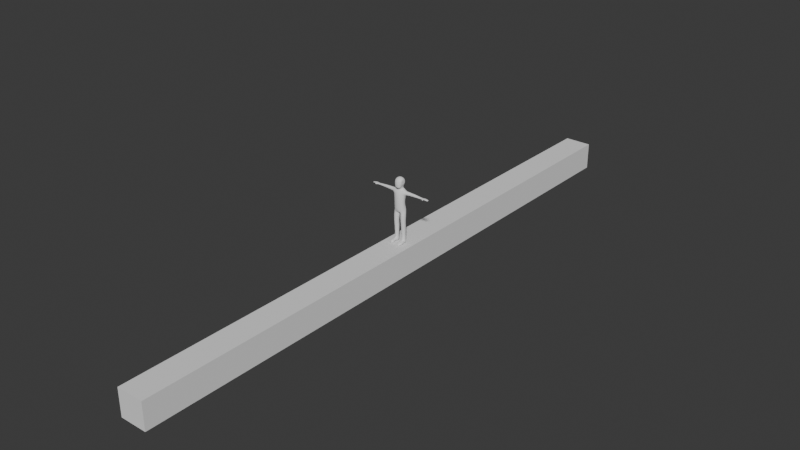 # Source: animated_Character.blend  (saved by Blender 4.1.24; exported with 4.5.12 LTS)
import bpy
from mathutils import Matrix  # noqa: F401  (used for matrix-valued properties, if any)

bpy.ops.wm.read_factory_settings(use_empty=True)
scene = bpy.context.scene
scene.name = 'Scene'

# ---- collections
col_collection = bpy.data.collections.new('Collection'); scene.collection.children.link(col_collection)

# ---- world
world_world = bpy.data.worlds.new('World'); scene.world = world_world
world_world.use_nodes = True; world_world.node_tree.nodes.clear()
_N = world_world.node_tree.nodes; _L = world_world.node_tree.links
n0 = _N.new('ShaderNodeOutputWorld'); n0.name = 'World Output'; n0.location = (300, 300)
n1 = _N.new('ShaderNodeBackground'); n1.name = 'Background'; n1.location = (10, 300)
n1.inputs[0].default_value = (0.05088, 0.05088, 0.05088, 1.0)
_L.new(n1.outputs[0], n0.inputs[0])
n0.is_active_output = True
world_world.color = (0.05088, 0.05088, 0.05088)
world_world.use_sun_shadow = False
world_world.sun_shadow_jitter_overblur = 0.0

# ---- meshes
me_cube = bpy.data.meshes.new('Cube')
me_cube.from_pydata([(-1.0, -1.0, -1.0), (-1.0, -1.0, 1.0), (-1.0, 1.0, -1.0), (-1.0, 1.0, 1.0), (1.0, -1.0, -1.0), (1.0, -1.0, 1.0), (1.0, 1.0, -1.0), (1.0, 1.0, 1.0)], [], [(0, 1, 3, 2), (2, 3, 7, 6), (6, 7, 5, 4), (4, 5, 1, 0), (2, 6, 4, 0), (7, 3, 1, 5)])
_uv = me_cube.uv_layers.new(name='UVMap')
_uv.uv.foreach_set('vector', [0.375, 0.0, 0.625, 0.0, 0.625, 0.25, 0.375, 0.25, 0.375, 0.25, 0.625, 0.25, 0.625, 0.5, 0.375, 0.5, 0.375, 0.5, 0.625, 0.5, 0.625, 0.75, 0.375, 0.75, 0.375, 0.75, 0.625, 0.75, 0.625, 1.0, 0.375, 1.0, 0.125, 0.5, 0.375, 0.5, 0.375, 0.75, 0.125, 0.75, 0.625, 0.5, 0.875, 0.5, 0.875, 0.75, 0.625, 0.75])
me_cube.update()
me_sphere_002 = bpy.data.meshes.new('Sphere.002')
me_sphere_002.from_pydata([(-4.768e-06, 0.2588, 0.7911), (-4.768e-06, 0.5, 0.7911), (-4.768e-06, 0.866, 0.5), (-4.768e-06, 0.9659, 0.2588), (-4.768e-06, 1.0, 0.0), (0.09904, 0.2391, 0.7911), (0.1913, 0.4619, 0.7911), (0.2706, 0.6533, 0.7071), (0.3314, 0.8001, 0.5), (0.3696, 0.8924, 0.2588), (0.3827, 0.9239, 0.0), (-4.768e-06, 4.284e-08, 0.7911), (0.183, 0.183, 0.7911), (0.3536, 0.3536, 0.7911), (0.5, 0.5, 0.7071), (1.006, 0.4059, 0.4843), (0.9318, 0.6068, 0.2525), (0.9046, 0.6803, 0.0), (0.2391, 0.09905, 0.7911), (0.4619, 0.1913, 0.7911), (0.6533, 0.2706, 0.7071), (1.108, 0.1315, 0.5692), (0.2588, 4.284e-08, 0.7911), (0.5, -1.676e-08, 0.7911), (0.7071, -1.676e-08, 0.7071), (1.209, -0.1429, 0.4843), (1.284, -0.3438, 0.2525), (1.311, -0.4173, 0.0), (0.2391, -0.09905, 0.7911), (0.4619, -0.1913, 0.7911), (0.9979, -0.6036, 0.5648), (1.137, -0.7334, 0.5), (1.194, -0.815, 0.2588), (1.214, -0.8429, 0.0), (0.183, -0.183, 0.7911), (0.3535, -0.3536, 0.7911), (0.7631, -0.7185, 0.6433), (0.8281, -0.8706, 0.5), (0.8501, -0.9681, 0.2588), (0.8576, -1.001, 0.0), (0.09904, -0.2391, 0.7911), (0.1913, -0.4619, 0.7911), (0.3168, -0.7332, 0.7071), (0.3431, -0.8899, 0.5), (0.3596, -0.9885, 0.2588), (0.3652, -1.022, 0.0), (-4.768e-06, -0.2588, 0.7911), (-4.768e-06, -0.5, 0.7911), (-4.768e-06, -0.7071, 0.7071), (-4.768e-06, -0.866, 0.5), (-4.768e-06, -0.9659, 0.2588), (-4.768e-06, -1.0, 0.0), (-0.09905, -0.2391, 0.7911), (-0.1913, -0.4619, 0.7911), (-0.2706, -0.6533, 0.7071), (-0.3314, -0.8001, 0.5), (-0.3696, -0.8924, 0.2588), (-0.3827, -0.9239, 0.0), (-0.183, -0.183, 0.7911), (-0.3536, -0.3536, 0.7911), (-0.5, -0.5, 0.7071), (-0.6124, -0.6124, 0.5), (-0.683, -0.683, 0.2588), (-0.7071, -0.7071, 0.0), (-0.2391, -0.09905, 0.7911), (-0.4619, -0.1913, 0.7911), (-0.6533, -0.2706, 0.7071), (-0.8001, -0.3314, 0.5), (-0.8924, -0.3696, 0.2588), (-0.9239, -0.3827, 0.0), (-0.2588, 1.621e-07, 0.7911), (-0.5, 2.813e-07, 0.7911), (-0.7071, 3.409e-07, 0.7071), (-0.866, 3.409e-07, 0.5), (-0.9659, 3.409e-07, 0.2588), (-1.0, 5.793e-07, 0.0), (-0.2391, 0.09905, 0.7911), (-0.4619, 0.1913, 0.7911), (-0.6533, 0.2706, 0.7071), (-0.8001, 0.3314, 0.5), (-0.8924, 0.3696, 0.2588), (-0.9239, 0.3827, 0.0), (-0.183, 0.183, 0.7911), (-0.3536, 0.3536, 0.7911), (-0.5, 0.5, 0.7071), (-0.6124, 0.6124, 0.5), (-0.683, 0.683, 0.2588), (-0.7071, 0.7071, 0.0), (-0.09905, 0.2391, 0.7911), (-0.1913, 0.4619, 0.7911), (-0.2706, 0.6533, 0.7071), (-0.3314, 0.8001, 0.5), (-0.3696, 0.8924, 0.2588), (-0.3827, 0.9239, 0.0), (-3.815e-06, 0.7071, 0.7071), (1.4, 0.4942, 0.5717), (1.367, 0.631, 0.3409), (1.352, 0.7327, 0.0), (1.455, 0.2081, 0.6562), (1.51, -0.078, 0.5717), (1.55, -0.2874, 0.3409), (1.564, -0.3641, 0.0), (1.763, 0.5295, 1.247), (1.626, 0.8186, 0.4819), (1.616, 0.8841, 0.0), (1.592, 0.1161, 1.236), (2.176, -0.4677, 1.273), (3.632, 0.3866, 1.046), (1.764, -0.297, 1.247), (1.806, -0.4417, 0.5212), (1.814, -0.4951, 0.0), (2.588, 0.5306, 1.299), (2.615, 0.832, 0.634), (2.6, 1.008, 0.0), (2.759, 0.1175, 1.309), (4.744, 0.5897, 0.5852), (4.783, 0.3887, 1.037), (2.589, -0.296, 1.299), (2.593, -0.7551, 0.6569), (2.594, -0.8996, 0.0), (2.108, 1.012, 0.0), (2.145, 0.9119, 0.4649), (2.195, -0.7321, 0.0), (2.189, -0.6354, 0.6357), (2.175, 0.7012, 1.273), (1.7, 0.1164, 1.584), (2.121, -0.3045, 1.61), (2.418, -0.1807, 1.628), (1.823, -0.1814, 1.591), (1.823, 0.4146, 1.591), (2.541, 0.1175, 1.636), (2.418, 0.4154, 1.628), (2.12, 0.5384, 1.61), (3.632, 0.6085, 0.5571), (3.632, 0.7626, 0.0), (3.632, -0.05645, 1.195), (5.56, 0.5795, 1.183), (5.514, 0.8192, 0.5989), (3.632, -0.4997, 1.098), (3.632, -0.8379, 0.6313), (3.632, -0.9919, 0.0), (4.714, 0.745, 0.0), (4.861, -0.02009, 1.183), (4.939, -0.4306, 1.094), (5.002, -0.7855, 0.582), (5.03, -0.8939, 0.0), (5.48, 0.9931, 0.0), (5.646, 0.1344, 1.307), (5.743, -0.3756, 1.124), (5.804, -0.709, 0.6083), (5.837, -0.8463, 0.0), (6.154, 0.5446, 1.196), (6.159, 0.8204, 0.6056), (6.441, 0.7674, 0.0), (6.153, 0.1315, 1.365), (6.654, 0.131, 0.1197), (6.685, 0.1315, 0.0), (6.195, -0.3463, 1.127), (6.26, -0.5933, 0.6592), (6.394, -0.657, 0.0), (6.513, -0.2748, 0.3927), (6.63, -0.3064, 0.0), (6.624, 0.5112, 0.0), (6.399, 0.4757, 0.3659), (6.982, 0.5354, 1.194), (6.982, 0.693, 0.7119), (6.982, 0.08303, 1.424), (6.982, -0.01895, 0.102), (6.982, -0.3992, 1.266), (6.982, -0.6289, 0.8139), (6.982, -0.4714, 0.3316), (6.982, 0.4633, 0.2595), (8.643, 0.3556, 1.18), (8.643, 0.4804, 0.798), (8.643, -0.00302, 1.362), (8.643, -0.08386, 0.3145), (8.643, -0.3853, 1.237), (8.643, -0.5673, 0.8788), (8.643, -0.4425, 0.4965), (8.643, 0.2984, 0.4394), (9.327, 0.5091, 1.185), (9.305, 0.6407, 0.7763), (9.39, 0.1312, 1.379), (9.405, 0.04606, 0.2597), (9.458, -0.2716, 1.246), (9.491, -0.4634, 0.8627), (9.468, -0.3318, 0.4542), (9.337, 0.4489, 0.3931), (13.11, 0.509, 1.231), (13.01, 0.6753, 0.8778), (13.11, 0.178, 1.399), (13.11, 0.1034, 0.4315), (13.12, -0.1722, 1.301), (13.12, -0.2275, 0.5838), (13.11, 0.4562, 0.5467), (12.45, 0.4189, 0.5357), (12.43, -0.2067, 0.5677), (12.43, -0.3176, 0.9072), (12.43, -0.156, 1.226), (12.45, 0.09517, 0.4299), (12.45, 0.1636, 1.317), (12.45, 0.5731, 0.8394), (12.45, 0.4674, 1.163), (1.711, 0.1637, 2.143), (2.115, -0.2401, 2.168), (2.4, -0.1214, 2.186), (1.829, -0.1221, 2.15), (1.828, 0.4497, 2.15), (2.518, 0.1647, 2.193), (2.399, 0.4504, 2.186), (2.114, 0.5685, 2.168), (1.768, 0.1638, 2.889), (2.097, -0.1656, 2.91), (2.33, -0.06872, 2.924), (1.864, -0.0693, 2.895), (1.864, 0.3972, 2.895), (2.426, 0.1647, 2.93), (2.329, 0.3978, 2.924), (2.096, 0.4941, 2.909), (1.773, 0.1717, 3.553), (2.102, -0.1578, 3.573), (2.335, -0.06086, 3.588), (1.869, -0.06144, 3.559), (1.869, 0.4051, 3.559), (2.431, 0.1725, 3.594), (2.334, 0.4057, 3.588), (2.101, 0.502, 3.573), (1.97, 0.1483, 5.28), (2.112, -0.1221, 5.289), (2.213, -0.04255, 5.295), (2.011, -0.04303, 5.283), (2.011, 0.3398, 5.283), (2.255, 0.149, 5.298), (2.213, 0.3403, 5.295), (2.112, 0.4194, 5.289), (1.963, 0.09312, 5.563), (2.102, -0.2452, 5.572), (2.199, -0.1457, 5.578), (2.004, -0.1463, 5.566), (2.003, 0.3327, 5.566), (2.24, 0.09396, 5.581), (2.199, 0.3333, 5.578), (2.101, 0.4323, 5.572), (1.945, 0.1611, 5.827), (2.084, -0.1772, 5.835), (2.182, -0.07765, 5.841), (1.986, -0.07825, 5.829), (1.986, 0.4008, 5.829), (2.222, 0.162, 5.844), (2.181, 0.4014, 5.841), (2.084, 0.5003, 5.835), (2.208, 0.1641, 6.861), (1.933, 0.1611, 6.156), (2.048, -0.1838, 6.163), (2.129, -0.08234, 6.168), (1.967, -0.08295, 6.158), (1.966, 0.4054, 6.158), (2.163, 0.162, 6.17), (2.129, 0.4061, 6.168), (2.048, 0.5069, 6.163), (2.071, 0.1613, 6.812), (2.161, -0.0841, 6.771), (2.224, -0.01191, 6.743), (2.097, -0.01234, 6.8), (2.097, 0.3352, 6.8), (2.25, 0.1619, 6.731), (2.224, 0.3356, 6.743), (2.16, 0.4074, 6.771), (2.071, 0.1613, 6.812), (2.161, -0.0841, 6.771), (2.224, -0.01191, 6.743), (2.097, -0.01234, 6.8), (2.097, 0.3352, 6.8), (2.25, 0.1619, 6.731), (2.224, 0.3356, 6.743), (2.16, 0.4074, 6.771), (2.096, -0.3563, 5.677), (2.168, -0.3542, 5.681), (2.024, -0.3584, 5.673), (2.083, -0.2658, 5.848), (2.155, -0.2637, 5.852), (2.011, -0.2679, 5.844), (2.096, -0.5106, 5.906), (2.168, -0.5068, 5.908), (2.024, -0.5145, 5.904), (2.083, -0.3467, 6.009), (2.155, -0.3429, 6.012), (2.011, -0.3505, 6.007), (13.14, -1.525, 1.324), (13.14, -1.708, 0.7693), (12.62, -1.693, 0.985), (12.62, -1.554, 0.5332), (13.14, -1.571, 0.5408), (12.62, -1.51, 1.288), (12.56, -1.081, 0.505), (12.5, -0.647, 0.6553), (13.13, -1.099, 0.5155), (13.12, -0.6667, 0.6686), (13.12, -0.6211, 1.403), (13.13, -1.09, 1.51), (12.5, -0.6052, 1.341), (12.56, -1.074, 1.461), (12.46, -0.7284, 0.906), (12.53, -1.149, 0.9342), (11.66, 0.5912, 0.8257), (11.68, -0.1387, 1.209), (11.69, -0.1888, 0.5579), (11.69, -0.2981, 0.8939), (11.69, 0.1135, 0.4147), (11.66, 0.4855, 1.151), (11.67, 0.4371, 0.5208), (11.68, 0.1819, 1.305), (-4.768e-06, 0.2588, -0.7911), (-4.768e-06, 0.5, -0.7911), (-4.768e-06, 0.866, -0.5), (-4.768e-06, 0.9659, -0.2588), (0.09904, 0.2391, -0.7911), (0.1913, 0.4619, -0.7911), (0.2706, 0.6533, -0.7071), (0.3314, 0.8001, -0.5), (0.3696, 0.8924, -0.2588), (-4.768e-06, 4.284e-08, -0.7911), (0.183, 0.183, -0.7911), (0.3536, 0.3536, -0.7911), (0.5, 0.5, -0.7071), (1.006, 0.4059, -0.4843), (0.9318, 0.6068, -0.2525), (0.2391, 0.09905, -0.7911), (0.4619, 0.1913, -0.7911), (0.6533, 0.2706, -0.7071), (1.108, 0.1315, -0.5692), (0.2588, 4.284e-08, -0.7911), (0.5, -1.676e-08, -0.7911), (0.7071, -1.676e-08, -0.7071), (1.209, -0.1429, -0.4843), (1.284, -0.3438, -0.2525), (0.2391, -0.09905, -0.7911), (0.4619, -0.1913, -0.7911), (0.9979, -0.6036, -0.5648), (1.137, -0.7334, -0.5), (1.194, -0.815, -0.2588), (0.183, -0.183, -0.7911), (0.3535, -0.3536, -0.7911), (0.7631, -0.7185, -0.6433), (0.8281, -0.8706, -0.5), (0.8501, -0.9681, -0.2588), (0.09904, -0.2391, -0.7911), (0.1913, -0.4619, -0.7911), (0.3168, -0.7332, -0.7071), (0.3431, -0.8899, -0.5), (0.3596, -0.9885, -0.2588), (-4.768e-06, -0.2588, -0.7911), (-4.768e-06, -0.5, -0.7911), (-4.768e-06, -0.7071, -0.7071), (-4.768e-06, -0.866, -0.5), (-4.768e-06, -0.9659, -0.2588), (-0.09905, -0.2391, -0.7911), (-0.1913, -0.4619, -0.7911), (-0.2706, -0.6533, -0.7071), (-0.3314, -0.8001, -0.5), (-0.3696, -0.8924, -0.2588), (-0.183, -0.183, -0.7911), (-0.3536, -0.3536, -0.7911), (-0.5, -0.5, -0.7071), (-0.6124, -0.6124, -0.5), (-0.683, -0.683, -0.2588), (-0.2391, -0.09905, -0.7911), (-0.4619, -0.1913, -0.7911), (-0.6533, -0.2706, -0.7071), (-0.8001, -0.3314, -0.5), (-0.8924, -0.3696, -0.2588), (-0.2588, 1.621e-07, -0.7911), (-0.5, 2.813e-07, -0.7911), (-0.7071, 3.409e-07, -0.7071), (-0.866, 3.409e-07, -0.5), (-0.9659, 3.409e-07, -0.2588), (-0.2391, 0.09905, -0.7911), (-0.4619, 0.1913, -0.7911), (-0.6533, 0.2706, -0.7071), (-0.8001, 0.3314, -0.5), (-0.8924, 0.3696, -0.2588), (-0.183, 0.183, -0.7911), (-0.3536, 0.3536, -0.7911), (-0.5, 0.5, -0.7071), (-0.6124, 0.6124, -0.5), (-0.683, 0.683, -0.2588), (-0.09905, 0.2391, -0.7911), (-0.1913, 0.4619, -0.7911), (-0.2706, 0.6533, -0.7071), (-0.3314, 0.8001, -0.5), (-0.3696, 0.8924, -0.2588), (-3.815e-06, 0.7071, -0.7071), (1.4, 0.4942, -0.5717), (1.367, 0.631, -0.3409), (1.455, 0.2081, -0.6562), (1.51, -0.078, -0.5717), (1.55, -0.2874, -0.3409), (1.763, 0.5295, -1.247), (1.626, 0.8186, -0.4819), (1.592, 0.1161, -1.236), (2.176, -0.4677, -1.273), (3.632, 0.3866, -1.046), (1.764, -0.297, -1.247), (1.806, -0.4417, -0.5212), (2.588, 0.5306, -1.299), (2.615, 0.832, -0.634), (2.759, 0.1175, -1.309), (4.744, 0.5897, -0.5852), (4.783, 0.3887, -1.037), (2.589, -0.296, -1.299), (2.593, -0.7551, -0.6569), (2.145, 0.9119, -0.4649), (2.189, -0.6354, -0.6357), (2.175, 0.7012, -1.273), (1.7, 0.1164, -1.584), (2.121, -0.3045, -1.61), (2.418, -0.1807, -1.628), (1.823, -0.1814, -1.591), (1.823, 0.4146, -1.591), (2.541, 0.1175, -1.636), (2.418, 0.4154, -1.628), (2.12, 0.5384, -1.61), (3.632, 0.6085, -0.5571), (3.632, -0.05645, -1.195), (5.56, 0.5795, -1.183), (5.514, 0.8192, -0.5989), (3.632, -0.4997, -1.098), (3.632, -0.8379, -0.6313), (4.861, -0.02009, -1.183), (4.939, -0.4306, -1.094), (5.002, -0.7855, -0.582), (5.646, 0.1344, -1.307), (5.743, -0.3756, -1.124), (5.804, -0.709, -0.6083), (6.154, 0.5446, -1.196), (6.159, 0.8204, -0.6056), (6.153, 0.1315, -1.365), (6.654, 0.131, -0.1197), (6.195, -0.3463, -1.127), (6.26, -0.5933, -0.6592), (6.513, -0.2748, -0.3927), (6.399, 0.4757, -0.3659), (6.982, 0.5354, -1.194), (6.982, 0.693, -0.7119), (6.982, 0.08303, -1.424), (6.982, -0.01895, -0.102), (6.982, -0.3992, -1.266), (6.982, -0.6289, -0.8139), (6.982, -0.4714, -0.3316), (6.982, 0.4633, -0.2595), (8.643, 0.3556, -1.18), (8.643, 0.4804, -0.798), (8.643, -0.00302, -1.362), (8.643, -0.08386, -0.3145), (8.643, -0.3853, -1.237), (8.643, -0.5673, -0.8788), (8.643, -0.4425, -0.4965), (8.643, 0.2984, -0.4394), (9.327, 0.5091, -1.185), (9.305, 0.6407, -0.7763), (9.39, 0.1312, -1.379), (9.405, 0.04606, -0.2597), (9.458, -0.2716, -1.246), (9.491, -0.4634, -0.8627), (9.468, -0.3318, -0.4542), (9.337, 0.4489, -0.3931), (13.11, 0.509, -1.231), (13.01, 0.6753, -0.8778), (13.11, 0.178, -1.399), (13.11, 0.1034, -0.4315), (13.12, -0.1722, -1.301), (13.12, -0.2275, -0.5838), (13.11, 0.4562, -0.5467), (12.45, 0.4189, -0.5357), (12.43, -0.2067, -0.5677), (12.43, -0.3176, -0.9072), (12.43, -0.156, -1.226), (12.45, 0.09517, -0.4299), (12.45, 0.1636, -1.317), (12.45, 0.5731, -0.8394), (12.45, 0.4674, -1.163), (1.711, 0.1637, -2.143), (2.115, -0.2401, -2.168), (2.4, -0.1214, -2.186), (1.829, -0.1221, -2.15), (1.828, 0.4497, -2.15), (2.518, 0.1647, -2.193), (2.399, 0.4504, -2.186), (2.114, 0.5685, -2.168), (1.768, 0.1638, -2.889), (2.097, -0.1656, -2.91), (2.33, -0.06872, -2.924), (1.864, -0.0693, -2.895), (1.864, 0.3972, -2.895), (2.426, 0.1647, -2.93), (2.329, 0.3978, -2.924), (2.096, 0.4941, -2.909), (1.773, 0.1717, -3.553), (2.102, -0.1578, -3.573), (2.335, -0.06086, -3.588), (1.869, -0.06144, -3.559), (1.869, 0.4051, -3.559), (2.431, 0.1725, -3.594), (2.334, 0.4057, -3.588), (2.101, 0.502, -3.573), (1.97, 0.1483, -5.28), (2.112, -0.1221, -5.289), (2.213, -0.04255, -5.295), (2.011, -0.04303, -5.283), (2.011, 0.3398, -5.283), (2.255, 0.149, -5.298), (2.213, 0.3403, -5.295), (2.112, 0.4194, -5.289), (1.963, 0.09312, -5.563), (2.102, -0.2452, -5.572), (2.199, -0.1457, -5.578), (2.004, -0.1463, -5.566), (2.003, 0.3327, -5.566), (2.24, 0.09396, -5.581), (2.199, 0.3333, -5.578), (2.101, 0.4323, -5.572), (1.945, 0.1611, -5.827), (2.084, -0.1772, -5.835), (2.182, -0.07765, -5.841), (1.986, -0.07825, -5.829), (1.986, 0.4008, -5.829), (2.222, 0.162, -5.844), (2.181, 0.4014, -5.841), (2.084, 0.5003, -5.835), (2.208, 0.1641, -6.861), (1.933, 0.1611, -6.156), (2.048, -0.1838, -6.163), (2.129, -0.08234, -6.168), (1.967, -0.08295, -6.158), (1.966, 0.4054, -6.158), (2.163, 0.162, -6.17), (2.129, 0.4061, -6.168), (2.048, 0.5069, -6.163), (2.071, 0.1613, -6.812), (2.161, -0.0841, -6.771), (2.224, -0.01191, -6.743), (2.097, -0.01234, -6.8), (2.097, 0.3352, -6.8), (2.25, 0.1619, -6.731), (2.224, 0.3356, -6.743), (2.16, 0.4074, -6.771), (2.071, 0.1613, -6.812), (2.161, -0.0841, -6.771), (2.224, -0.01191, -6.743), (2.097, -0.01234, -6.8), (2.097, 0.3352, -6.8), (2.25, 0.1619, -6.731), (2.224, 0.3356, -6.743), (2.16, 0.4074, -6.771), (2.096, -0.3563, -5.677), (2.168, -0.3542, -5.681), (2.024, -0.3584, -5.673), (2.083, -0.2658, -5.848), (2.155, -0.2637, -5.852), (2.011, -0.2679, -5.844), (2.096, -0.5106, -5.906), (2.168, -0.5068, -5.908), (2.024, -0.5145, -5.904), (2.083, -0.3467, -6.009), (2.155, -0.3429, -6.012), (2.011, -0.3505, -6.007), (13.14, -1.525, -1.324), (13.14, -1.708, -0.7693), (12.62, -1.693, -0.985), (12.62, -1.554, -0.5332), (13.14, -1.571, -0.5408), (12.62, -1.51, -1.288), (12.56, -1.081, -0.505), (12.5, -0.647, -0.6553), (13.13, -1.099, -0.5155), (13.12, -0.6667, -0.6686), (13.12, -0.6211, -1.403), (13.13, -1.09, -1.51), (12.5, -0.6052, -1.341), (12.56, -1.074, -1.461), (12.46, -0.7284, -0.906), (12.53, -1.149, -0.9342), (11.66, 0.5912, -0.8257), (11.68, -0.1387, -1.209), (11.69, -0.1888, -0.5579), (11.69, -0.2981, -0.8939), (11.69, 0.1135, -0.4147), (11.66, 0.4855, -1.151), (11.67, 0.4371, -0.5208), (11.68, 0.1819, -1.305)], [], [(3, 2, 8, 9), (1, 0, 5, 6), (4, 3, 9, 10), (94, 1, 6, 7), (2, 94, 7, 8), (0, 11, 5), (8, 7, 14, 15), (5, 11, 12), (9, 8, 15, 16), (6, 5, 12, 13), (10, 9, 16, 17), (7, 6, 13, 14), (13, 12, 18, 19), (21, 25, 99, 98), (14, 13, 19, 20), (15, 14, 20, 21), (12, 11, 18), (17, 16, 96, 97), (18, 11, 22), (26, 27, 101, 100), (19, 18, 22, 23), (15, 21, 98, 95), (20, 19, 23, 24), (21, 20, 24, 25), (24, 23, 29, 30), (25, 24, 30, 31), (22, 11, 28), (26, 25, 31, 32), (23, 22, 28, 29), (27, 26, 32, 33), (29, 28, 34, 35), (33, 32, 38, 39), (30, 29, 35, 36), (31, 30, 36, 37), (28, 11, 34), (32, 31, 37, 38), (37, 36, 42, 43), (34, 11, 40), (38, 37, 43, 44), (35, 34, 40, 41), (39, 38, 44, 45), (36, 35, 41, 42), (42, 41, 47, 48), (43, 42, 48, 49), (40, 11, 46), (44, 43, 49, 50), (41, 40, 46, 47), (45, 44, 50, 51), (50, 49, 55, 56), (47, 46, 52, 53), (51, 50, 56, 57), (48, 47, 53, 54), (49, 48, 54, 55), (46, 11, 52), (55, 54, 60, 61), (52, 11, 58), (56, 55, 61, 62), (53, 52, 58, 59), (57, 56, 62, 63), (54, 53, 59, 60), (63, 62, 68, 69), (60, 59, 65, 66), (61, 60, 66, 67), (58, 11, 64), (62, 61, 67, 68), (59, 58, 64, 65), (68, 67, 73, 74), (65, 64, 70, 71), (69, 68, 74, 75), (66, 65, 71, 72), (67, 66, 72, 73), (64, 11, 70), (73, 72, 78, 79), (70, 11, 76), (74, 73, 79, 80), (71, 70, 76, 77), (75, 74, 80, 81), (72, 71, 77, 78), (81, 80, 86, 87), (78, 77, 83, 84), (79, 78, 84, 85), (76, 11, 82), (80, 79, 85, 86), (77, 76, 82, 83), (86, 85, 91, 92), (83, 82, 88, 89), (87, 86, 92, 93), (84, 83, 89, 90), (85, 84, 90, 91), (82, 11, 88), (91, 90, 94, 2), (88, 11, 0), (92, 91, 2, 3), (89, 88, 0, 1), (93, 92, 3, 4), (90, 89, 1, 94), (100, 101, 110, 109), (98, 99, 108, 105), (97, 96, 103, 104), (99, 100, 109, 108), (25, 26, 100, 99), (16, 15, 95, 96), (102, 105, 125, 129), (123, 122, 119, 118), (124, 102, 129, 132), (120, 121, 112, 113), (95, 98, 105, 102), (96, 95, 102, 103), (98, 95, 96, 97, 101, 100, 99), (114, 117, 138, 135), (113, 112, 133, 134), (117, 118, 139, 138), (112, 111, 107, 133), (121, 124, 111, 112), (106, 123, 118, 117), (108, 109, 123, 106), (103, 102, 124, 121), (104, 103, 121, 120), (105, 108, 128, 125), (109, 110, 122, 123), (106, 117, 127, 126), (127, 130, 208, 205), (131, 132, 210, 209), (128, 126, 204, 206), (125, 128, 206, 203), (117, 114, 130, 127), (108, 106, 126, 128), (111, 124, 132, 131), (114, 111, 131, 130), (135, 138, 143, 142), (134, 133, 115, 141), (138, 139, 144, 143), (133, 107, 116, 115), (118, 119, 140, 139), (111, 114, 135, 107), (144, 145, 150, 149), (142, 143, 148, 147), (141, 115, 137, 146), (143, 144, 149, 148), (139, 140, 145, 144), (107, 135, 142, 116), (137, 136, 151, 152), (148, 149, 158, 157), (136, 147, 154, 151), (149, 150, 159, 158), (116, 142, 147, 136), (115, 116, 136, 137), (162, 163, 155, 156), (153, 152, 163, 162), (156, 155, 160, 161), (161, 160, 158, 159), (146, 137, 152, 153), (147, 148, 157, 154), (151, 154, 166, 164), (158, 160, 170, 169), (152, 151, 164, 165), (160, 155, 167, 170), (157, 158, 169, 168), (163, 152, 165, 171), (155, 163, 171, 167), (154, 157, 168, 166), (170, 167, 175, 178), (164, 166, 174, 172), (169, 170, 178, 177), (166, 168, 176, 174), (168, 169, 177, 176), (167, 171, 179, 175), (165, 164, 172, 173), (171, 165, 173, 179), (173, 172, 180, 181), (179, 173, 181, 187), (178, 175, 183, 186), (172, 174, 182, 180), (177, 178, 186, 185), (174, 176, 184, 182), (176, 177, 185, 184), (175, 179, 187, 183), (201, 202, 188, 189), (196, 199, 191, 193), (195, 201, 189, 194), (202, 200, 190, 188), (299, 301, 293, 288), (294, 296, 292, 291), (199, 195, 194, 191), (200, 198, 192, 190), (304, 309, 202, 201), (305, 307, 197, 198), (310, 304, 201, 195), (307, 306, 196, 197), (306, 308, 199, 196), (311, 305, 198, 200), (308, 310, 195, 199), (309, 311, 200, 202), (209, 210, 218, 217), (206, 204, 212, 214), (203, 206, 214, 211), (208, 209, 217, 216), (129, 125, 203, 207), (126, 127, 205, 204), (132, 129, 207, 210), (130, 131, 209, 208), (211, 214, 222, 219), (216, 217, 225, 224), (218, 215, 223, 226), (212, 213, 221, 220), (205, 208, 216, 213), (207, 203, 211, 215), (204, 205, 213, 212), (210, 207, 215, 218), (226, 223, 231, 234), (220, 221, 229, 228), (223, 219, 227, 231), (221, 224, 232, 229), (214, 212, 220, 222), (217, 218, 226, 225), (213, 216, 224, 221), (215, 211, 219, 223), (231, 227, 235, 239), (229, 232, 240, 237), (233, 234, 242, 241), (230, 228, 236, 238), (224, 225, 233, 232), (219, 222, 230, 227), (222, 220, 228, 230), (225, 226, 234, 233), (246, 238, 278, 281), (235, 238, 246, 243), (240, 241, 249, 248), (242, 239, 247, 250), (228, 229, 237, 236), (234, 231, 239, 242), (232, 233, 241, 240), (227, 230, 238, 235), (246, 244, 253, 255), (243, 246, 255, 252), (248, 249, 258, 257), (250, 247, 256, 259), (241, 242, 250, 249), (237, 240, 248, 245), (239, 235, 243, 247), (236, 237, 277, 276), (257, 258, 266, 265), (259, 256, 264, 267), (253, 254, 262, 261), (256, 252, 260, 264), (249, 250, 259, 258), (245, 248, 257, 254), (247, 243, 252, 256), (244, 245, 254, 253), (252, 255, 263, 260), (255, 253, 261, 263), (258, 259, 267, 266), (254, 257, 265, 262), (275, 251, 273, 274), (251, 269, 270, 273), (268, 271, 269, 251), (272, 268, 251, 275), (281, 278, 284, 287), (277, 280, 286, 283), (245, 244, 279, 280), (238, 236, 276, 278), (237, 245, 280, 277), (244, 246, 281, 279), (284, 282, 285, 287), (282, 283, 286, 285), (280, 279, 285, 286), (276, 277, 283, 282), (279, 281, 287, 285), (278, 276, 282, 284), (189, 188, 194), (190, 191, 194, 188), (190, 192, 193, 191), (296, 299, 288, 292), (290, 291, 292, 289), (293, 290, 289, 288), (289, 292, 288), (301, 303, 290, 293), (303, 294, 291, 290), (200, 195, 201, 202), (197, 196, 295, 302), (302, 295, 294, 303), (198, 197, 302, 300), (300, 302, 303, 301), (193, 192, 298, 297), (297, 298, 299, 296), (196, 193, 297, 295), (295, 297, 296, 294), (192, 198, 300, 298), (298, 300, 301, 299), (180, 182, 311, 309), (183, 187, 310, 308), (182, 184, 305, 311), (186, 183, 308, 306), (185, 186, 306, 307), (187, 181, 304, 310), (184, 185, 307, 305), (181, 180, 309, 304), (315, 320, 319, 314), (313, 317, 316, 312), (4, 10, 320, 315), (391, 318, 317, 313), (314, 319, 318, 391), (312, 316, 321), (319, 325, 324, 318), (316, 322, 321), (320, 326, 325, 319), (317, 323, 322, 316), (10, 17, 326, 320), (318, 324, 323, 317), (323, 328, 327, 322), (330, 394, 395, 334), (324, 329, 328, 323), (325, 330, 329, 324), (322, 327, 321), (17, 97, 393, 326), (327, 331, 321), (335, 396, 101, 27), (328, 332, 331, 327), (325, 392, 394, 330), (329, 333, 332, 328), (330, 334, 333, 329), (333, 338, 337, 332), (334, 339, 338, 333), (331, 336, 321), (335, 340, 339, 334), (332, 337, 336, 331), (27, 33, 340, 335), (337, 342, 341, 336), (33, 39, 345, 340), (338, 343, 342, 337), (339, 344, 343, 338), (336, 341, 321), (340, 345, 344, 339), (344, 349, 348, 343), (341, 346, 321), (345, 350, 349, 344), (342, 347, 346, 341), (39, 45, 350, 345), (343, 348, 347, 342), (348, 353, 352, 347), (349, 354, 353, 348), (346, 351, 321), (350, 355, 354, 349), (347, 352, 351, 346), (45, 51, 355, 350), (355, 360, 359, 354), (352, 357, 356, 351), (51, 57, 360, 355), (353, 358, 357, 352), (354, 359, 358, 353), (351, 356, 321), (359, 364, 363, 358), (356, 361, 321), (360, 365, 364, 359), (357, 362, 361, 356), (57, 63, 365, 360), (358, 363, 362, 357), (63, 69, 370, 365), (363, 368, 367, 362), (364, 369, 368, 363), (361, 366, 321), (365, 370, 369, 364), (362, 367, 366, 361), (370, 375, 374, 369), (367, 372, 371, 366), (69, 75, 375, 370), (368, 373, 372, 367), (369, 374, 373, 368), (366, 371, 321), (374, 379, 378, 373), (371, 376, 321), (375, 380, 379, 374), (372, 377, 376, 371), (75, 81, 380, 375), (373, 378, 377, 372), (81, 87, 385, 380), (378, 383, 382, 377), (379, 384, 383, 378), (376, 381, 321), (380, 385, 384, 379), (377, 382, 381, 376), (385, 390, 389, 384), (382, 387, 386, 381), (87, 93, 390, 385), (383, 388, 387, 382), (384, 389, 388, 383), (381, 386, 321), (389, 314, 391, 388), (386, 312, 321), (390, 315, 314, 389), (387, 313, 312, 386), (93, 4, 315, 390), (388, 391, 313, 387), (396, 403, 110, 101), (394, 399, 402, 395), (97, 104, 398, 393), (395, 402, 403, 396), (334, 395, 396, 335), (326, 393, 392, 325), (397, 418, 414, 399), (412, 410, 119, 122), (413, 421, 418, 397), (120, 113, 405, 411), (392, 397, 399, 394), (393, 398, 397, 392), (394, 395, 396, 101, 97, 393, 392), (406, 423, 426, 409), (113, 134, 422, 405), (409, 426, 427, 410), (405, 422, 401, 404), (411, 405, 404, 413), (400, 409, 410, 412), (402, 400, 412, 403), (398, 411, 413, 397), (104, 120, 411, 398), (399, 414, 417, 402), (403, 412, 122, 110), (400, 415, 416, 409), (416, 483, 486, 419), (420, 487, 488, 421), (417, 484, 482, 415), (414, 481, 484, 417), (409, 416, 419, 406), (402, 417, 415, 400), (404, 420, 421, 413), (406, 419, 420, 404), (423, 428, 429, 426), (134, 141, 407, 422), (426, 429, 430, 427), (422, 407, 408, 401), (410, 427, 140, 119), (404, 401, 423, 406), (430, 433, 150, 145), (428, 431, 432, 429), (141, 146, 425, 407), (429, 432, 433, 430), (427, 430, 145, 140), (401, 408, 428, 423), (425, 435, 434, 424), (432, 438, 439, 433), (424, 434, 436, 431), (433, 439, 159, 150), (408, 424, 431, 428), (407, 425, 424, 408), (162, 156, 437, 441), (153, 162, 441, 435), (156, 161, 440, 437), (161, 159, 439, 440), (146, 153, 435, 425), (431, 436, 438, 432), (434, 442, 444, 436), (439, 447, 448, 440), (435, 443, 442, 434), (440, 448, 445, 437), (438, 446, 447, 439), (441, 449, 443, 435), (437, 445, 449, 441), (436, 444, 446, 438), (448, 456, 453, 445), (442, 450, 452, 444), (447, 455, 456, 448), (444, 452, 454, 446), (446, 454, 455, 447), (445, 453, 457, 449), (443, 451, 450, 442), (449, 457, 451, 443), (451, 459, 458, 450), (457, 465, 459, 451), (456, 464, 461, 453), (450, 458, 460, 452), (455, 463, 464, 456), (452, 460, 462, 454), (454, 462, 463, 455), (453, 461, 465, 457), (479, 467, 466, 480), (474, 471, 469, 477), (473, 472, 467, 479), (480, 466, 468, 478), (577, 566, 571, 579), (572, 569, 570, 574), (477, 469, 472, 473), (478, 468, 470, 476), (582, 479, 480, 587), (583, 476, 475, 585), (588, 473, 479, 582), (585, 475, 474, 584), (584, 474, 477, 586), (589, 478, 476, 583), (586, 477, 473, 588), (587, 480, 478, 589), (487, 495, 496, 488), (484, 492, 490, 482), (481, 489, 492, 484), (486, 494, 495, 487), (418, 485, 481, 414), (415, 482, 483, 416), (421, 488, 485, 418), (419, 486, 487, 420), (489, 497, 500, 492), (494, 502, 503, 495), (496, 504, 501, 493), (490, 498, 499, 491), (483, 491, 494, 486), (485, 493, 489, 481), (482, 490, 491, 483), (488, 496, 493, 485), (504, 512, 509, 501), (498, 506, 507, 499), (501, 509, 505, 497), (499, 507, 510, 502), (492, 500, 498, 490), (495, 503, 504, 496), (491, 499, 502, 494), (493, 501, 497, 489), (509, 517, 513, 505), (507, 515, 518, 510), (511, 519, 520, 512), (508, 516, 514, 506), (502, 510, 511, 503), (497, 505, 508, 500), (500, 508, 506, 498), (503, 511, 512, 504), (524, 559, 556, 516), (513, 521, 524, 516), (518, 526, 527, 519), (520, 528, 525, 517), (506, 514, 515, 507), (512, 520, 517, 509), (510, 518, 519, 511), (505, 513, 516, 508), (524, 533, 531, 522), (521, 530, 533, 524), (526, 535, 536, 527), (528, 537, 534, 525), (519, 527, 528, 520), (515, 523, 526, 518), (517, 525, 521, 513), (514, 554, 555, 515), (535, 543, 544, 536), (537, 545, 542, 534), (531, 539, 540, 532), (534, 542, 538, 530), (527, 536, 537, 528), (523, 532, 535, 526), (525, 534, 530, 521), (522, 531, 532, 523), (530, 538, 541, 533), (533, 541, 539, 531), (536, 544, 545, 537), (532, 540, 543, 535), (553, 552, 551, 529), (529, 551, 548, 547), (546, 529, 547, 549), (550, 553, 529, 546), (559, 565, 562, 556), (555, 561, 564, 558), (523, 558, 557, 522), (516, 556, 554, 514), (515, 555, 558, 523), (522, 557, 559, 524), (562, 565, 563, 560), (560, 563, 564, 561), (558, 564, 563, 557), (554, 560, 561, 555), (557, 563, 565, 559), (556, 562, 560, 554), (467, 472, 466), (468, 466, 472, 469), (468, 469, 471, 470), (574, 570, 566, 577), (568, 567, 570, 569), (571, 566, 567, 568), (567, 566, 570), (579, 571, 568, 581), (581, 568, 569, 572), (478, 480, 479, 473), (475, 580, 573, 474), (580, 581, 572, 573), (476, 578, 580, 475), (578, 579, 581, 580), (471, 575, 576, 470), (575, 574, 577, 576), (474, 573, 575, 471), (573, 572, 574, 575), (470, 576, 578, 476), (576, 577, 579, 578), (458, 587, 589, 460), (461, 586, 588, 465), (460, 589, 583, 462), (464, 584, 586, 461), (463, 585, 584, 464), (465, 588, 582, 459), (462, 583, 585, 463), (459, 582, 587, 458)])
me_sphere_002.polygons.foreach_set('use_smooth', [1, 1, 1, 1, 1, 1, 1, 1, 1, 1, 1, 1, 1, 1, 1, 1, 1, 1, 1, 1, 1, 1, 1, 1, 1, 1, 1, 1, 1, 1, 1, 1, 1, 1, 1, 1, 1, 1, 1, 1, 1, 1, 1, 1, 1, 1, 1, 1, 1, 1, 1, 1, 1, 1, 1, 1, 1, 1, 1, 1, 1, 1, 1, 1, 1, 1, 1, 1, 1, 1, 1, 1, 1, 1, 1, 1, 1, 1, 1, 1, 1, 1, 1, 1, 1, 1, 1, 1, 1, 1, 1, 1, 1, 1, 1, 1, 1, 1, 1, 1, 1, 1, 1, 1, 1, 1, 1, 1, 1, 1, 1, 1, 1, 1, 1, 1, 1, 1, 1, 1, 1, 1, 1, 1, 1, 1, 1, 1, 1, 1, 1, 1, 1, 1, 1, 1, 1, 1, 1, 1, 1, 1, 1, 1, 1, 1, 1, 1, 1, 1, 1, 1, 1, 1, 1, 1, 1, 1, 1, 1, 1, 1, 1, 1, 1, 1, 1, 1, 1, 1, 1, 1, 1, 1, 1, 1, 1, 1, 1, 1, 1, 1, 1, 1, 1, 1, 1, 1, 1, 1, 1, 1, 1, 1, 1, 1, 1, 1, 1, 1, 1, 1, 1, 1, 1, 1, 1, 1, 1, 1, 1, 1, 1, 1, 1, 1, 1, 1, 1, 1, 1, 1, 1, 1, 1, 1, 1, 1, 1, 1, 1, 1, 1, 1, 1, 1, 1, 1, 1, 1, 1, 1, 1, 1, 1, 1, 1, 1, 1, 1, 1, 1, 1, 1, 1, 1, 1, 1, 1, 1, 1, 1, 1, 1, 1, 1, 1, 1, 1, 1, 1, 1, 1, 1, 1, 1, 1, 1, 0, 1, 1, 1, 1, 1, 1, 1, 1, 1, 1, 1, 1, 1, 1, 1, 1, 1, 1, 1, 1, 1, 1, 1, 1, 1, 1, 1, 1, 1, 1, 1, 1, 1, 1, 1, 1, 1, 1, 1, 1, 1, 1, 1, 1, 1, 1, 1, 1, 1, 1, 1, 1, 1, 1, 1, 1, 1, 1, 1, 1, 1, 1, 1, 1, 1, 1, 1, 1, 1, 1, 1, 1, 1, 1, 1, 1, 1, 1, 1, 1, 1, 1, 1, 1, 1, 1, 1, 1, 1, 1, 1, 1, 1, 1, 1, 1, 1, 1, 1, 1, 1, 1, 1, 1, 1, 1, 1, 1, 1, 1, 1, 1, 1, 1, 1, 1, 1, 1, 1, 1, 1, 1, 1, 1, 1, 1, 1, 1, 1, 1, 1, 1, 1, 1, 1, 1, 1, 1, 1, 1, 1, 1, 1, 1, 1, 1, 1, 1, 1, 1, 1, 1, 1, 1, 1, 1, 1, 1, 1, 1, 1, 1, 1, 1, 1, 1, 1, 1, 1, 1, 1, 1, 1, 1, 1, 1, 1, 1, 1, 1, 1, 1, 1, 1, 1, 1, 1, 1, 1, 1, 1, 1, 1, 1, 1, 1, 1, 1, 1, 1, 1, 1, 1, 1, 1, 1, 1, 1, 1, 1, 1, 1, 1, 1, 1, 1, 1, 1, 1, 1, 1, 1, 1, 1, 1, 1, 1, 1, 1, 1, 1, 1, 1, 1, 1, 1, 1, 1, 1, 1, 1, 1, 1, 1, 1, 1, 1, 1, 1, 1, 1, 1, 1, 1, 1, 1, 1, 1, 1, 1, 1, 1, 1, 1, 1, 1, 1, 1, 1, 1, 1, 1, 1, 1, 1, 1, 1, 1, 1, 1, 1, 1, 1, 1, 1, 1, 1, 1, 1, 1, 1, 1, 1, 1, 1, 1, 0, 1, 1, 1, 1, 1, 1, 1, 1, 1, 1, 1, 1, 1, 1, 1, 1, 1, 1])
_uv = me_sphere_002.uv_layers.new(name='UVMap')
_uv.uv.foreach_set('vector', [0.75, 0.5833, 0.75, 0.6667, 0.6875, 0.6667, 0.6875, 0.5833, 0.75, 0.8333, 0.75, 0.9167, 0.6875, 0.9167, 0.6875, 0.8333, 0.75, 0.5, 0.75, 0.5833, 0.6875, 0.5833, 0.6875, 0.5, 0.75, 0.75, 0.75, 0.8333, 0.6875, 0.8333, 0.6875, 0.75, 0.75, 0.6667, 0.75, 0.75, 0.6875, 0.75, 0.6875, 0.6667, 0.75, 0.9167, 0.7188, 1.0, 0.6875, 0.9167, 0.6875, 0.6667, 0.6875, 0.75, 0.625, 0.75, 0.625, 0.6667, 0.6875, 0.9167, 0.6562, 1.0, 0.625, 0.9167, 0.6875, 0.5833, 0.6875, 0.6667, 0.625, 0.6667, 0.625, 0.5833, 0.6875, 0.8333, 0.6875, 0.9167, 0.625, 0.9167, 0.625, 0.8333, 0.6875, 0.5, 0.6875, 0.5833, 0.625, 0.5833, 0.625, 0.5, 0.6875, 0.75, 0.6875, 0.8333, 0.625, 0.8333, 0.625, 0.75, 0.625, 0.8333, 0.625, 0.9167, 0.5625, 0.9167, 0.5625, 0.8333, 0.5625, 0.6667, 0.5, 0.6667, 0.5, 0.6667, 0.5625, 0.6667, 0.625, 0.75, 0.625, 0.8333, 0.5625, 0.8333, 0.5625, 0.75, 0.625, 0.6667, 0.625, 0.75, 0.5625, 0.75, 0.5625, 0.6667, 0.625, 0.9167, 0.5938, 1.0, 0.5625, 0.9167, 0.625, 0.5, 0.625, 0.5833, 0.625, 0.5833, 0.625, 0.5, 0.5625, 0.9167, 0.5312, 1.0, 0.5, 0.9167, 0.5, 0.5833, 0.5, 0.5, 0.5, 0.5, 0.5, 0.5833, 0.5625, 0.8333, 0.5625, 0.9167, 0.5, 0.9167, 0.5, 0.8333, 0.625, 0.6667, 0.5625, 0.6667, 0.5625, 0.6667, 0.625, 0.6667, 0.5625, 0.75, 0.5625, 0.8333, 0.5, 0.8333, 0.5, 0.75, 0.5625, 0.6667, 0.5625, 0.75, 0.5, 0.75, 0.5, 0.6667, 0.5, 0.75, 0.5, 0.8333, 0.4375, 0.8333, 0.4375, 0.75, 0.5, 0.6667, 0.5, 0.75, 0.4375, 0.75, 0.4375, 0.6667, 0.5, 0.9167, 0.4687, 1.0, 0.4375, 0.9167, 0.5, 0.5833, 0.5, 0.6667, 0.4375, 0.6667, 0.4375, 0.5833, 0.5, 0.8333, 0.5, 0.9167, 0.4375, 0.9167, 0.4375, 0.8333, 0.5, 0.5, 0.5, 0.5833, 0.4375, 0.5833, 0.4375, 0.5, 0.4375, 0.8333, 0.4375, 0.9167, 0.375, 0.9167, 0.375, 0.8333, 0.4375, 0.5, 0.4375, 0.5833, 0.375, 0.5833, 0.375, 0.5, 0.4375, 0.75, 0.4375, 0.8333, 0.375, 0.8333, 0.3648, 0.75, 0.4375, 0.6667, 0.4375, 0.75, 0.3648, 0.75, 0.375, 0.6667, 0.4375, 0.9167, 0.4062, 1.0, 0.375, 0.9167, 0.4375, 0.5833, 0.4375, 0.6667, 0.375, 0.6667, 0.375, 0.5833, 0.375, 0.6667, 0.3648, 0.75, 0.3125, 0.75, 0.3125, 0.6667, 0.375, 0.9167, 0.3437, 1.0, 0.3125, 0.9167, 0.375, 0.5833, 0.375, 0.6667, 0.3125, 0.6667, 0.3125, 0.5833, 0.375, 0.8333, 0.375, 0.9167, 0.3125, 0.9167, 0.3125, 0.8333, 0.375, 0.5, 0.375, 0.5833, 0.3125, 0.5833, 0.3125, 0.5, 0.3648, 0.75, 0.375, 0.8333, 0.3125, 0.8333, 0.3125, 0.75, 0.3125, 0.75, 0.3125, 0.8333, 0.25, 0.8333, 0.25, 0.75, 0.3125, 0.6667, 0.3125, 0.75, 0.25, 0.75, 0.25, 0.6667, 0.3125, 0.9167, 0.2812, 1.0, 0.25, 0.9167, 0.3125, 0.5833, 0.3125, 0.6667, 0.25, 0.6667, 0.25, 0.5833, 0.3125, 0.8333, 0.3125, 0.9167, 0.25, 0.9167, 0.25, 0.8333, 0.3125, 0.5, 0.3125, 0.5833, 0.25, 0.5833, 0.25, 0.5, 0.25, 0.5833, 0.25, 0.6667, 0.1875, 0.6667, 0.1875, 0.5833, 0.25, 0.8333, 0.25, 0.9167, 0.1875, 0.9167, 0.1875, 0.8333, 0.25, 0.5, 0.25, 0.5833, 0.1875, 0.5833, 0.1875, 0.5, 0.25, 0.75, 0.25, 0.8333, 0.1875, 0.8333, 0.1875, 0.75, 0.25, 0.6667, 0.25, 0.75, 0.1875, 0.75, 0.1875, 0.6667, 0.25, 0.9167, 0.2187, 1.0, 0.1875, 0.9167, 0.1875, 0.6667, 0.1875, 0.75, 0.125, 0.75, 0.125, 0.6667, 0.1875, 0.9167, 0.1562, 1.0, 0.125, 0.9167, 0.1875, 0.5833, 0.1875, 0.6667, 0.125, 0.6667, 0.125, 0.5833, 0.1875, 0.8333, 0.1875, 0.9167, 0.125, 0.9167, 0.125, 0.8333, 0.1875, 0.5, 0.1875, 0.5833, 0.125, 0.5833, 0.125, 0.5, 0.1875, 0.75, 0.1875, 0.8333, 0.125, 0.8333, 0.125, 0.75, 0.125, 0.5, 0.125, 0.5833, 0.0625, 0.5833, 0.0625, 0.5, 0.125, 0.75, 0.125, 0.8333, 0.0625, 0.8333, 0.0625, 0.75, 0.125, 0.6667, 0.125, 0.75, 0.0625, 0.75, 0.0625, 0.6667, 0.125, 0.9167, 0.09375, 1.0, 0.0625, 0.9167, 0.125, 0.5833, 0.125, 0.6667, 0.0625, 0.6667, 0.0625, 0.5833, 0.125, 0.8333, 0.125, 0.9167, 0.0625, 0.9167, 0.0625, 0.8333, 0.0625, 0.5833, 0.0625, 0.6667, 0.0, 0.6667, 0.0, 0.5833, 0.0625, 0.8333, 0.0625, 0.9167, 0.0, 0.9167, 0.0, 0.8333, 0.0625, 0.5, 0.0625, 0.5833, 0.0, 0.5833, 0.0, 0.5, 0.0625, 0.75, 0.0625, 0.8333, 0.0, 0.8333, 0.0, 0.75, 0.0625, 0.6667, 0.0625, 0.75, 0.0, 0.75, 0.0, 0.6667, 0.0625, 0.9167, 0.03125, 1.0, 0.0, 0.9167, 1.0, 0.6667, 1.0, 0.75, 0.9375, 0.75, 0.9375, 0.6667, 1.0, 0.9167, 0.9687, 1.0, 0.9375, 0.9167, 1.0, 0.5833, 1.0, 0.6667, 0.9375, 0.6667, 0.9375, 0.5833, 1.0, 0.8333, 1.0, 0.9167, 0.9375, 0.9167, 0.9375, 0.8333, 1.0, 0.5, 1.0, 0.5833, 0.9375, 0.5833, 0.9375, 0.5, 1.0, 0.75, 1.0, 0.8333, 0.9375, 0.8333, 0.9375, 0.75, 0.9375, 0.5, 0.9375, 0.5833, 0.875, 0.5833, 0.875, 0.5, 0.9375, 0.75, 0.9375, 0.8333, 0.875, 0.8333, 0.875, 0.75, 0.9375, 0.6667, 0.9375, 0.75, 0.875, 0.75, 0.875, 0.6667, 0.9375, 0.9167, 0.9062, 1.0, 0.875, 0.9167, 0.9375, 0.5833, 0.9375, 0.6667, 0.875, 0.6667, 0.875, 0.5833, 0.9375, 0.8333, 0.9375, 0.9167, 0.875, 0.9167, 0.875, 0.8333, 0.875, 0.5833, 0.875, 0.6667, 0.8125, 0.6667, 0.8125, 0.5833, 0.875, 0.8333, 0.875, 0.9167, 0.8125, 0.9167, 0.8125, 0.8333, 0.875, 0.5, 0.875, 0.5833, 0.8125, 0.5833, 0.8125, 0.5, 0.875, 0.75, 0.875, 0.8333, 0.8125, 0.8333, 0.8125, 0.75, 0.875, 0.6667, 0.875, 0.75, 0.8125, 0.75, 0.8125, 0.6667, 0.875, 0.9167, 0.8437, 1.0, 0.8125, 0.9167, 0.8125, 0.6667, 0.8125, 0.75, 0.75, 0.75, 0.75, 0.6667, 0.8125, 0.9167, 0.7812, 1.0, 0.75, 0.9167, 0.8125, 0.5833, 0.8125, 0.6667, 0.75, 0.6667, 0.75, 0.5833, 0.8125, 0.8333, 0.8125, 0.9167, 0.75, 0.9167, 0.75, 0.8333, 0.8125, 0.5, 0.8125, 0.5833, 0.75, 0.5833, 0.75, 0.5, 0.8125, 0.75, 0.8125, 0.8333, 0.75, 0.8333, 0.75, 0.75, 0.5, 0.5833, 0.5, 0.5, 0.5, 0.5, 0.5, 0.5433, 0.5625, 0.6667, 0.5, 0.6667, 0.5, 0.6244, 0.5645, 0.6491, 0.625, 0.5, 0.625, 0.5833, 0.625, 0.5408, 0.625, 0.5, 0.5, 0.6667, 0.5, 0.5833, 0.5, 0.5433, 0.5, 0.6244, 0.5, 0.6667, 0.5, 0.5833, 0.5, 0.5833, 0.5, 0.6667, 0.625, 0.5833, 0.625, 0.6667, 0.625, 0.6667, 0.625, 0.5833, 0.625, 0.6233, 0.5645, 0.6491, 0.5645, 0.6491, 0.625, 0.6233, 0.5, 0.5567, 0.5, 0.5, 0.5, 0.5, 0.5, 0.5593, 0.625, 0.6233, 0.625, 0.6233, 0.625, 0.6233, 0.625, 0.6233, 0.625, 0.5, 0.625, 0.5408, 0.625, 0.5591, 0.625, 0.5, 0.625, 0.6667, 0.5625, 0.6667, 0.5645, 0.6491, 0.625, 0.6233, 0.625, 0.5833, 0.625, 0.6667, 0.625, 0.6233, 0.625, 0.5408, 0.0, 0.0, 0.0, 0.0, 0.0, 0.0, 0.0, 0.0, 0.0, 0.0, 0.0, 0.0, 0.0, 0.0, 0.5645, 0.6491, 0.5, 0.6244, 0.5, 0.6148, 0.5645, 0.6491, 0.625, 0.5, 0.625, 0.5591, 0.625, 0.5572, 0.625, 0.5, 0.5, 0.6244, 0.5, 0.5593, 0.5, 0.5633, 0.5, 0.6148, 0.625, 0.5591, 0.625, 0.6233, 0.625, 0.6086, 0.625, 0.5572, 0.625, 0.5408, 0.625, 0.6233, 0.625, 0.6233, 0.625, 0.5591, 0.5, 0.6244, 0.5, 0.5567, 0.5, 0.5593, 0.5, 0.6244, 0.5, 0.6244, 0.5, 0.5433, 0.5, 0.5567, 0.5, 0.6244, 0.625, 0.5408, 0.625, 0.6233, 0.625, 0.6233, 0.625, 0.5408, 0.625, 0.5, 0.625, 0.5408, 0.625, 0.5408, 0.625, 0.5, 0.5645, 0.6491, 0.5, 0.6244, 0.5, 0.6244, 0.5645, 0.6491, 0.5, 0.5433, 0.5, 0.5, 0.5, 0.5, 0.5, 0.5567, 0.5, 0.6244, 0.5, 0.6244, 0.5, 0.6244, 0.5, 0.6244, 0.5, 0.6244, 0.5645, 0.6491, 0.5645, 0.6491, 0.5, 0.6244, 0.625, 0.6233, 0.625, 0.6233, 0.625, 0.6233, 0.625, 0.6233, 0.5, 0.6244, 0.5, 0.6244, 0.5, 0.6244, 0.5, 0.6244, 0.5645, 0.6491, 0.5, 0.6244, 0.5, 0.6244, 0.5645, 0.6491, 0.5, 0.6244, 0.5645, 0.6491, 0.5645, 0.6491, 0.5, 0.6244, 0.5, 0.6244, 0.5, 0.6244, 0.5, 0.6244, 0.5, 0.6244, 0.625, 0.6233, 0.625, 0.6233, 0.625, 0.6233, 0.625, 0.6233, 0.5645, 0.6491, 0.625, 0.6233, 0.625, 0.6233, 0.5645, 0.6491, 0.5645, 0.6491, 0.5, 0.6148, 0.5, 0.6154, 0.5645, 0.6491, 0.625, 0.5, 0.625, 0.5572, 0.625, 0.56, 0.625, 0.5, 0.5, 0.6148, 0.5, 0.5633, 0.5, 0.5574, 0.5, 0.6154, 0.625, 0.5572, 0.625, 0.6086, 0.625, 0.6099, 0.625, 0.56, 0.5, 0.5593, 0.5, 0.5, 0.5, 0.5, 0.5, 0.5633, 0.625, 0.6233, 0.5645, 0.6491, 0.5645, 0.6491, 0.625, 0.6086, 0.5, 0.5574, 0.5, 0.5, 0.5, 0.5, 0.5, 0.5592, 0.5645, 0.6491, 0.5, 0.6154, 0.5, 0.6081, 0.5645, 0.6491, 0.625, 0.5, 0.625, 0.56, 0.625, 0.56, 0.625, 0.5, 0.5, 0.6154, 0.5, 0.5574, 0.5, 0.5592, 0.5, 0.6081, 0.5, 0.5633, 0.5, 0.5, 0.5, 0.5, 0.5, 0.5574, 0.625, 0.6086, 0.5645, 0.6491, 0.5645, 0.6491, 0.625, 0.6099, 0.625, 0.56, 0.625, 0.6129, 0.625, 0.6091, 0.625, 0.5408, 0.5, 0.6081, 0.5, 0.5592, 0.5, 0.5433, 0.5, 0.5976, 0.625, 0.6129, 0.5645, 0.6491, 0.5645, 0.6491, 0.625, 0.6091, 0.5, 0.5592, 0.5, 0.5, 0.5, 0.5, 0.5, 0.5433, 0.625, 0.6099, 0.5645, 0.6491, 0.5645, 0.6491, 0.625, 0.6129, 0.625, 0.56, 0.625, 0.6099, 0.625, 0.6129, 0.625, 0.56, 0.5937, 0.5, 0.5937, 0.5243, 0.5625, 0.5078, 0.5625, 0.5, 0.625, 0.5, 0.625, 0.5408, 0.5937, 0.5243, 0.5937, 0.5, 0.5625, 0.5, 0.5625, 0.5078, 0.5312, 0.5256, 0.5312, 0.5, 0.5312, 0.5, 0.5312, 0.5256, 0.5, 0.5433, 0.5, 0.5, 0.625, 0.5, 0.625, 0.56, 0.625, 0.5408, 0.625, 0.5, 0.5645, 0.6491, 0.5, 0.6081, 0.5, 0.5976, 0.5645, 0.6491, 0.625, 0.6091, 0.5645, 0.6491, 0.5645, 0.6491, 0.625, 0.6233, 0.5, 0.5433, 0.5312, 0.5256, 0.5312, 0.5256, 0.5, 0.5433, 0.625, 0.5408, 0.625, 0.6091, 0.625, 0.6233, 0.625, 0.5408, 0.5312, 0.5256, 0.5625, 0.5078, 0.5625, 0.5078, 0.5312, 0.5256, 0.5, 0.5976, 0.5, 0.5433, 0.5, 0.5433, 0.5, 0.6244, 0.5937, 0.5243, 0.625, 0.5408, 0.625, 0.5408, 0.5937, 0.5243, 0.5625, 0.5078, 0.5937, 0.5243, 0.5937, 0.5243, 0.5625, 0.5078, 0.5645, 0.6491, 0.5, 0.5976, 0.5, 0.6244, 0.5645, 0.6491, 0.5312, 0.5256, 0.5625, 0.5078, 0.5625, 0.5078, 0.5312, 0.5256, 0.625, 0.6233, 0.5645, 0.6491, 0.5645, 0.6491, 0.625, 0.6233, 0.5, 0.5433, 0.5312, 0.5256, 0.5312, 0.5256, 0.5, 0.5433, 0.5645, 0.6491, 0.5, 0.6244, 0.5, 0.6244, 0.5645, 0.6491, 0.5, 0.6244, 0.5, 0.5433, 0.5, 0.5433, 0.5, 0.6244, 0.5625, 0.5078, 0.5937, 0.5243, 0.5937, 0.5243, 0.5625, 0.5078, 0.625, 0.5408, 0.625, 0.6233, 0.625, 0.6233, 0.625, 0.5408, 0.5937, 0.5243, 0.625, 0.5408, 0.625, 0.5408, 0.5937, 0.5243, 0.625, 0.5408, 0.625, 0.6233, 0.625, 0.6233, 0.625, 0.5408, 0.5937, 0.5243, 0.625, 0.5408, 0.625, 0.5408, 0.5937, 0.5243, 0.5312, 0.5256, 0.5625, 0.5078, 0.5625, 0.5078, 0.5312, 0.5256, 0.625, 0.6233, 0.5645, 0.6491, 0.5645, 0.6491, 0.625, 0.6233, 0.5, 0.5433, 0.5312, 0.5256, 0.5312, 0.5256, 0.5, 0.5433, 0.5645, 0.6491, 0.5, 0.6244, 0.5, 0.6244, 0.5645, 0.6491, 0.5, 0.6244, 0.5, 0.5433, 0.5, 0.5433, 0.5, 0.6244, 0.5625, 0.5078, 0.5937, 0.5243, 0.5937, 0.5243, 0.5625, 0.5078, 0.625, 0.5408, 0.625, 0.6233, 0.625, 0.6233, 0.625, 0.5408, 0.5312, 0.5256, 0.5625, 0.5078, 0.5625, 0.5078, 0.5312, 0.5256, 0.5937, 0.5243, 0.625, 0.5408, 0.625, 0.5408, 0.5937, 0.5243, 0.625, 0.6233, 0.5645, 0.6491, 0.5645, 0.6491, 0.625, 0.6233, 0.5, 0.6244, 0.5, 0.6244, 0.5, 0.6244, 0.5, 0.6244, 0.5312, 0.5256, 0.5312, 0.5256, 0.5312, 0.5256, 0.5312, 0.5256, 0.5625, 0.5078, 0.5937, 0.5243, 0.5937, 0.5243, 0.5625, 0.5078, 0.5645, 0.6491, 0.5, 0.6244, 0.5, 0.6244, 0.5645, 0.6491, 0.625, 0.5408, 0.625, 0.6233, 0.625, 0.6233, 0.625, 0.5408, 0.5, 0.6244, 0.5, 0.5433, 0.5, 0.5433, 0.5, 0.6244, 0.5937, 0.5243, 0.625, 0.5408, 0.625, 0.5408, 0.5937, 0.5243, 0.5, 0.5433, 0.5312, 0.5256, 0.5312, 0.5256, 0.5, 0.5433, 0.5312, 0.5256, 0.5625, 0.5078, 0.5625, 0.5078, 0.5312, 0.5256, 0.5645, 0.6491, 0.5, 0.6244, 0.5, 0.6244, 0.5645, 0.6491, 0.5625, 0.5078, 0.5937, 0.5243, 0.5937, 0.5243, 0.5625, 0.5078, 0.625, 0.6233, 0.5645, 0.6491, 0.5645, 0.6491, 0.625, 0.6233, 0.625, 0.6233, 0.625, 0.6233, 0.625, 0.6233, 0.625, 0.6233, 0.5, 0.6244, 0.5, 0.6244, 0.5, 0.6244, 0.5, 0.6244, 0.5645, 0.6491, 0.5, 0.6244, 0.5, 0.6244, 0.5645, 0.6491, 0.5645, 0.6491, 0.625, 0.6233, 0.625, 0.6233, 0.5645, 0.6491, 0.625, 0.6233, 0.5645, 0.6491, 0.5645, 0.6491, 0.625, 0.6233, 0.5, 0.6244, 0.5, 0.6244, 0.5, 0.6244, 0.5, 0.6244, 0.625, 0.6233, 0.625, 0.6233, 0.625, 0.6233, 0.625, 0.6233, 0.5645, 0.6491, 0.625, 0.6233, 0.625, 0.6233, 0.5645, 0.6491, 0.5645, 0.6491, 0.5, 0.6244, 0.5, 0.6244, 0.5645, 0.6491, 0.5645, 0.6491, 0.625, 0.6233, 0.625, 0.6233, 0.5645, 0.6491, 0.625, 0.6233, 0.625, 0.6233, 0.625, 0.6233, 0.625, 0.6233, 0.5, 0.6244, 0.5, 0.6244, 0.5, 0.6244, 0.5, 0.6244, 0.5, 0.6244, 0.5645, 0.6491, 0.5645, 0.6491, 0.5, 0.6244, 0.625, 0.6233, 0.5645, 0.6491, 0.5645, 0.6491, 0.625, 0.6233, 0.5, 0.6244, 0.5, 0.6244, 0.5, 0.6244, 0.5, 0.6244, 0.625, 0.6233, 0.625, 0.6233, 0.625, 0.6233, 0.625, 0.6233, 0.625, 0.6233, 0.625, 0.6233, 0.625, 0.6233, 0.625, 0.6233, 0.5, 0.6244, 0.5, 0.6244, 0.5, 0.6244, 0.5, 0.6244, 0.625, 0.6233, 0.5645, 0.6491, 0.5645, 0.6491, 0.625, 0.6233, 0.5, 0.6244, 0.5645, 0.6491, 0.5645, 0.6491, 0.5, 0.6244, 0.5, 0.6244, 0.5, 0.6244, 0.5, 0.6244, 0.5, 0.6244, 0.625, 0.6233, 0.625, 0.6233, 0.625, 0.6233, 0.625, 0.6233, 0.5, 0.6244, 0.5645, 0.6491, 0.5645, 0.6491, 0.5, 0.6244, 0.625, 0.6233, 0.5645, 0.6491, 0.5645, 0.6491, 0.625, 0.6233, 0.625, 0.6233, 0.5645, 0.6491, 0.5645, 0.6491, 0.625, 0.6233, 0.5, 0.6244, 0.5645, 0.6491, 0.5645, 0.6491, 0.5, 0.6244, 0.625, 0.6233, 0.625, 0.6233, 0.625, 0.6233, 0.625, 0.6233, 0.5, 0.6244, 0.5, 0.6244, 0.5, 0.6244, 0.5, 0.6244, 0.5645, 0.6491, 0.625, 0.6233, 0.625, 0.6233, 0.5645, 0.6491, 0.5645, 0.6491, 0.5, 0.6244, 0.5, 0.6244, 0.5645, 0.6491, 0.5, 0.6244, 0.5, 0.6244, 0.5, 0.6244, 0.5, 0.6244, 0.625, 0.6233, 0.625, 0.6233, 0.625, 0.6233, 0.625, 0.6233, 0.5, 0.6244, 0.5, 0.6244, 0.5, 0.6244, 0.5, 0.6244, 0.5645, 0.6491, 0.5, 0.6244, 0.5, 0.6244, 0.5645, 0.6491, 0.5645, 0.6491, 0.625, 0.6233, 0.625, 0.6233, 0.5645, 0.6491, 0.625, 0.6233, 0.625, 0.6233, 0.625, 0.6233, 0.625, 0.6233, 0.5, 0.6244, 0.5, 0.6244, 0.5, 0.6244, 0.5, 0.6244, 0.625, 0.6233, 0.625, 0.6233, 0.625, 0.6233, 0.625, 0.6233, 0.5645, 0.6491, 0.625, 0.6233, 0.625, 0.6233, 0.5645, 0.6491, 0.5645, 0.6491, 0.5, 0.6244, 0.5, 0.6244, 0.5645, 0.6491, 0.5, 0.6244, 0.5, 0.6244, 0.5, 0.6244, 0.5, 0.6244, 0.5645, 0.6491, 0.5, 0.6244, 0.5, 0.6244, 0.5645, 0.6491, 0.5645, 0.6491, 0.625, 0.6233, 0.625, 0.6233, 0.5645, 0.6491, 0.625, 0.6233, 0.625, 0.6233, 0.625, 0.6233, 0.625, 0.6233, 0.625, 0.6233, 0.625, 0.6233, 0.625, 0.6233, 0.625, 0.6233, 0.5, 0.6244, 0.5645, 0.6491, 0.5645, 0.6491, 0.5, 0.6244, 0.625, 0.6233, 0.5645, 0.6491, 0.5645, 0.6491, 0.625, 0.6233, 0.5, 0.6244, 0.5, 0.6244, 0.5, 0.6244, 0.5, 0.6244, 0.5645, 0.6491, 0.625, 0.6233, 0.625, 0.6233, 0.5645, 0.6491, 0.625, 0.6233, 0.625, 0.6233, 0.625, 0.6233, 0.625, 0.6233, 0.5, 0.6244, 0.5, 0.6244, 0.5, 0.6244, 0.5, 0.6244, 0.625, 0.6233, 0.5645, 0.6491, 0.5645, 0.6491, 0.625, 0.6233, 0.625, 0.6233, 0.625, 0.6233, 0.625, 0.6233, 0.625, 0.6233, 0.5, 0.6244, 0.5645, 0.6491, 0.5645, 0.6491, 0.5, 0.6244, 0.625, 0.6233, 0.5645, 0.6491, 0.5645, 0.6491, 0.625, 0.6233, 0.5, 0.6244, 0.5, 0.6244, 0.5, 0.6244, 0.5, 0.6244, 0.5645, 0.6491, 0.5, 0.6244, 0.5, 0.6244, 0.5645, 0.6491, 0.5, 0.6244, 0.5, 0.6244, 0.5, 0.6244, 0.5, 0.6244, 0.625, 0.6233, 0.625, 0.6233, 0.625, 0.6233, 0.625, 0.6233, 0.5, 0.6244, 0.5645, 0.6491, 0.5645, 0.6491, 0.5, 0.6244, 0.625, 0.6233, 0.5645, 0.6491, 0.5645, 0.6491, 0.625, 0.6233, 0.5645, 0.6491, 0.5, 0.6244, 0.5, 0.6244, 0.5645, 0.6491, 0.5645, 0.6491, 0.5, 0.6244, 0.5, 0.6244, 0.5645, 0.6491, 0.625, 0.6233, 0.5645, 0.6491, 0.5645, 0.6491, 0.625, 0.6233, 0.5, 0.6244, 0.5, 0.6244, 0.5, 0.6244, 0.5, 0.6244, 0.5, 0.6244, 0.5, 0.6244, 0.5, 0.6244, 0.5, 0.6244, 0.5, 0.6244, 0.5, 0.6244, 0.5, 0.6244, 0.5, 0.6244, 0.5, 0.6244, 0.5, 0.6244, 0.5, 0.6244, 0.5, 0.6244, 0.5, 0.6244, 0.5, 0.6244, 0.5, 0.6244, 0.5, 0.6244, 0.5, 0.6244, 0.5, 0.6244, 0.5, 0.6244, 0.5, 0.6244, 0.5, 0.6244, 0.5, 0.6244, 0.5, 0.6244, 0.5, 0.6244, 0.5, 0.6244, 0.5, 0.6244, 0.5, 0.6244, 0.5, 0.6244, 0.5, 0.6244, 0.5, 0.6244, 0.5, 0.6244, 0.5, 0.6244, 0.5, 0.6244, 0.5, 0.6244, 0.5, 0.6244, 0.5, 0.6244, 0.5, 0.6244, 0.5, 0.6244, 0.5, 0.6244, 0.5, 0.6244, 0.5, 0.6244, 0.5, 0.6244, 0.5, 0.6244, 0.5, 0.6244, 0.625, 0.5408, 0.625, 0.6233, 0.5937, 0.5243, 0.5645, 0.6491, 0.5625, 0.5078, 0.5937, 0.5243, 0.625, 0.6233, 0.5645, 0.6491, 0.5, 0.6244, 0.5312, 0.5256, 0.5625, 0.5078, 0.5312, 0.5256, 0.5, 0.6244, 0.5, 0.6244, 0.5312, 0.5256, 0.5, 0.5433, 0.5312, 0.5256, 0.5312, 0.5256, 0.5, 0.5433, 0.5, 0.6244, 0.5, 0.5433, 0.5, 0.5433, 0.5, 0.6244, 0.5, 0.5433, 0.5312, 0.5256, 0.5, 0.6244, 0.5, 0.6244, 0.5, 0.5433, 0.5, 0.5433, 0.5, 0.6244, 0.5, 0.5433, 0.5312, 0.5256, 0.5312, 0.5256, 0.5, 0.5433, 0.0, 0.0, 0.0, 0.0, 0.0, 0.0, 0.0, 0.0, 0.5, 0.5433, 0.5312, 0.5256, 0.5312, 0.5256, 0.5, 0.5433, 0.5, 0.5433, 0.5312, 0.5256, 0.5312, 0.5256, 0.5, 0.5433, 0.5, 0.6244, 0.5, 0.5433, 0.5, 0.5433, 0.5, 0.6244, 0.5, 0.6244, 0.5, 0.5433, 0.5, 0.5433, 0.5, 0.6244, 0.5312, 0.5256, 0.5, 0.6244, 0.5, 0.6244, 0.5312, 0.5256, 0.5312, 0.5256, 0.5, 0.6244, 0.5, 0.6244, 0.5312, 0.5256, 0.5312, 0.5256, 0.5312, 0.5256, 0.5312, 0.5256, 0.5312, 0.5256, 0.5312, 0.5256, 0.5312, 0.5256, 0.5312, 0.5256, 0.5312, 0.5256, 0.5, 0.6244, 0.5, 0.6244, 0.5, 0.6244, 0.5, 0.6244, 0.5, 0.6244, 0.5, 0.6244, 0.5, 0.6244, 0.5, 0.6244, 0.625, 0.6233, 0.5645, 0.6491, 0.5645, 0.6491, 0.625, 0.6233, 0.5625, 0.5078, 0.5937, 0.5243, 0.5937, 0.5243, 0.5625, 0.5078, 0.5645, 0.6491, 0.5, 0.6244, 0.5, 0.6244, 0.5645, 0.6491, 0.5312, 0.5256, 0.5625, 0.5078, 0.5625, 0.5078, 0.5312, 0.5256, 0.5, 0.5433, 0.5312, 0.5256, 0.5312, 0.5256, 0.5, 0.5433, 0.5937, 0.5243, 0.625, 0.5408, 0.625, 0.5408, 0.5937, 0.5243, 0.5, 0.6244, 0.5, 0.5433, 0.5, 0.5433, 0.5, 0.6244, 0.625, 0.5408, 0.625, 0.6233, 0.625, 0.6233, 0.625, 0.5408, 0.75, 0.5833, 0.6875, 0.5833, 0.6875, 0.6667, 0.75, 0.6667, 0.75, 0.8333, 0.6875, 0.8333, 0.6875, 0.9167, 0.75, 0.9167, 0.75, 0.5, 0.6875, 0.5, 0.6875, 0.5833, 0.75, 0.5833, 0.75, 0.75, 0.6875, 0.75, 0.6875, 0.8333, 0.75, 0.8333, 0.75, 0.6667, 0.6875, 0.6667, 0.6875, 0.75, 0.75, 0.75, 0.75, 0.9167, 0.6875, 0.9167, 0.7188, 1.0, 0.6875, 0.6667, 0.625, 0.6667, 0.625, 0.75, 0.6875, 0.75, 0.6875, 0.9167, 0.625, 0.9167, 0.6562, 1.0, 0.6875, 0.5833, 0.625, 0.5833, 0.625, 0.6667, 0.6875, 0.6667, 0.6875, 0.8333, 0.625, 0.8333, 0.625, 0.9167, 0.6875, 0.9167, 0.6875, 0.5, 0.625, 0.5, 0.625, 0.5833, 0.6875, 0.5833, 0.6875, 0.75, 0.625, 0.75, 0.625, 0.8333, 0.6875, 0.8333, 0.625, 0.8333, 0.5625, 0.8333, 0.5625, 0.9167, 0.625, 0.9167, 0.5625, 0.6667, 0.5625, 0.6667, 0.5, 0.6667, 0.5, 0.6667, 0.625, 0.75, 0.5625, 0.75, 0.5625, 0.8333, 0.625, 0.8333, 0.625, 0.6667, 0.5625, 0.6667, 0.5625, 0.75, 0.625, 0.75, 0.625, 0.9167, 0.5625, 0.9167, 0.5938, 1.0, 0.625, 0.5, 0.625, 0.5, 0.625, 0.5833, 0.625, 0.5833, 0.5625, 0.9167, 0.5, 0.9167, 0.5312, 1.0, 0.5, 0.5833, 0.5, 0.5833, 0.5, 0.5, 0.5, 0.5, 0.5625, 0.8333, 0.5, 0.8333, 0.5, 0.9167, 0.5625, 0.9167, 0.625, 0.6667, 0.625, 0.6667, 0.5625, 0.6667, 0.5625, 0.6667, 0.5625, 0.75, 0.5, 0.75, 0.5, 0.8333, 0.5625, 0.8333, 0.5625, 0.6667, 0.5, 0.6667, 0.5, 0.75, 0.5625, 0.75, 0.5, 0.75, 0.4375, 0.75, 0.4375, 0.8333, 0.5, 0.8333, 0.5, 0.6667, 0.4375, 0.6667, 0.4375, 0.75, 0.5, 0.75, 0.5, 0.9167, 0.4375, 0.9167, 0.4687, 1.0, 0.5, 0.5833, 0.4375, 0.5833, 0.4375, 0.6667, 0.5, 0.6667, 0.5, 0.8333, 0.4375, 0.8333, 0.4375, 0.9167, 0.5, 0.9167, 0.5, 0.5, 0.4375, 0.5, 0.4375, 0.5833, 0.5, 0.5833, 0.4375, 0.8333, 0.375, 0.8333, 0.375, 0.9167, 0.4375, 0.9167, 0.4375, 0.5, 0.375, 0.5, 0.375, 0.5833, 0.4375, 0.5833, 0.4375, 0.75, 0.3648, 0.75, 0.375, 0.8333, 0.4375, 0.8333, 0.4375, 0.6667, 0.375, 0.6667, 0.3648, 0.75, 0.4375, 0.75, 0.4375, 0.9167, 0.375, 0.9167, 0.4062, 1.0, 0.4375, 0.5833, 0.375, 0.5833, 0.375, 0.6667, 0.4375, 0.6667, 0.375, 0.6667, 0.3125, 0.6667, 0.3125, 0.75, 0.3648, 0.75, 0.375, 0.9167, 0.3125, 0.9167, 0.3437, 1.0, 0.375, 0.5833, 0.3125, 0.5833, 0.3125, 0.6667, 0.375, 0.6667, 0.375, 0.8333, 0.3125, 0.8333, 0.3125, 0.9167, 0.375, 0.9167, 0.375, 0.5, 0.3125, 0.5, 0.3125, 0.5833, 0.375, 0.5833, 0.3648, 0.75, 0.3125, 0.75, 0.3125, 0.8333, 0.375, 0.8333, 0.3125, 0.75, 0.25, 0.75, 0.25, 0.8333, 0.3125, 0.8333, 0.3125, 0.6667, 0.25, 0.6667, 0.25, 0.75, 0.3125, 0.75, 0.3125, 0.9167, 0.25, 0.9167, 0.2812, 1.0, 0.3125, 0.5833, 0.25, 0.5833, 0.25, 0.6667, 0.3125, 0.6667, 0.3125, 0.8333, 0.25, 0.8333, 0.25, 0.9167, 0.3125, 0.9167, 0.3125, 0.5, 0.25, 0.5, 0.25, 0.5833, 0.3125, 0.5833, 0.25, 0.5833, 0.1875, 0.5833, 0.1875, 0.6667, 0.25, 0.6667, 0.25, 0.8333, 0.1875, 0.8333, 0.1875, 0.9167, 0.25, 0.9167, 0.25, 0.5, 0.1875, 0.5, 0.1875, 0.5833, 0.25, 0.5833, 0.25, 0.75, 0.1875, 0.75, 0.1875, 0.8333, 0.25, 0.8333, 0.25, 0.6667, 0.1875, 0.6667, 0.1875, 0.75, 0.25, 0.75, 0.25, 0.9167, 0.1875, 0.9167, 0.2187, 1.0, 0.1875, 0.6667, 0.125, 0.6667, 0.125, 0.75, 0.1875, 0.75, 0.1875, 0.9167, 0.125, 0.9167, 0.1562, 1.0, 0.1875, 0.5833, 0.125, 0.5833, 0.125, 0.6667, 0.1875, 0.6667, 0.1875, 0.8333, 0.125, 0.8333, 0.125, 0.9167, 0.1875, 0.9167, 0.1875, 0.5, 0.125, 0.5, 0.125, 0.5833, 0.1875, 0.5833, 0.1875, 0.75, 0.125, 0.75, 0.125, 0.8333, 0.1875, 0.8333, 0.125, 0.5, 0.0625, 0.5, 0.0625, 0.5833, 0.125, 0.5833, 0.125, 0.75, 0.0625, 0.75, 0.0625, 0.8333, 0.125, 0.8333, 0.125, 0.6667, 0.0625, 0.6667, 0.0625, 0.75, 0.125, 0.75, 0.125, 0.9167, 0.0625, 0.9167, 0.09375, 1.0, 0.125, 0.5833, 0.0625, 0.5833, 0.0625, 0.6667, 0.125, 0.6667, 0.125, 0.8333, 0.0625, 0.8333, 0.0625, 0.9167, 0.125, 0.9167, 0.0625, 0.5833, 0.0, 0.5833, 0.0, 0.6667, 0.0625, 0.6667, 0.0625, 0.8333, 0.0, 0.8333, 0.0, 0.9167, 0.0625, 0.9167, 0.0625, 0.5, 0.0, 0.5, 0.0, 0.5833, 0.0625, 0.5833, 0.0625, 0.75, 0.0, 0.75, 0.0, 0.8333, 0.0625, 0.8333, 0.0625, 0.6667, 0.0, 0.6667, 0.0, 0.75, 0.0625, 0.75, 0.0625, 0.9167, 0.0, 0.9167, 0.03125, 1.0, 1.0, 0.6667, 0.9375, 0.6667, 0.9375, 0.75, 1.0, 0.75, 1.0, 0.9167, 0.9375, 0.9167, 0.9687, 1.0, 1.0, 0.5833, 0.9375, 0.5833, 0.9375, 0.6667, 1.0, 0.6667, 1.0, 0.8333, 0.9375, 0.8333, 0.9375, 0.9167, 1.0, 0.9167, 1.0, 0.5, 0.9375, 0.5, 0.9375, 0.5833, 1.0, 0.5833, 1.0, 0.75, 0.9375, 0.75, 0.9375, 0.8333, 1.0, 0.8333, 0.9375, 0.5, 0.875, 0.5, 0.875, 0.5833, 0.9375, 0.5833, 0.9375, 0.75, 0.875, 0.75, 0.875, 0.8333, 0.9375, 0.8333, 0.9375, 0.6667, 0.875, 0.6667, 0.875, 0.75, 0.9375, 0.75, 0.9375, 0.9167, 0.875, 0.9167, 0.9062, 1.0, 0.9375, 0.5833, 0.875, 0.5833, 0.875, 0.6667, 0.9375, 0.6667, 0.9375, 0.8333, 0.875, 0.8333, 0.875, 0.9167, 0.9375, 0.9167, 0.875, 0.5833, 0.8125, 0.5833, 0.8125, 0.6667, 0.875, 0.6667, 0.875, 0.8333, 0.8125, 0.8333, 0.8125, 0.9167, 0.875, 0.9167, 0.875, 0.5, 0.8125, 0.5, 0.8125, 0.5833, 0.875, 0.5833, 0.875, 0.75, 0.8125, 0.75, 0.8125, 0.8333, 0.875, 0.8333, 0.875, 0.6667, 0.8125, 0.6667, 0.8125, 0.75, 0.875, 0.75, 0.875, 0.9167, 0.8125, 0.9167, 0.8437, 1.0, 0.8125, 0.6667, 0.75, 0.6667, 0.75, 0.75, 0.8125, 0.75, 0.8125, 0.9167, 0.75, 0.9167, 0.7812, 1.0, 0.8125, 0.5833, 0.75, 0.5833, 0.75, 0.6667, 0.8125, 0.6667, 0.8125, 0.8333, 0.75, 0.8333, 0.75, 0.9167, 0.8125, 0.9167, 0.8125, 0.5, 0.75, 0.5, 0.75, 0.5833, 0.8125, 0.5833, 0.8125, 0.75, 0.75, 0.75, 0.75, 0.8333, 0.8125, 0.8333, 0.5, 0.5833, 0.5, 0.5433, 0.5, 0.5, 0.5, 0.5, 0.5625, 0.6667, 0.5645, 0.6491, 0.5, 0.6244, 0.5, 0.6667, 0.625, 0.5, 0.625, 0.5, 0.625, 0.5408, 0.625, 0.5833, 0.5, 0.6667, 0.5, 0.6244, 0.5, 0.5433, 0.5, 0.5833, 0.5, 0.6667, 0.5, 0.6667, 0.5, 0.5833, 0.5, 0.5833, 0.625, 0.5833, 0.625, 0.5833, 0.625, 0.6667, 0.625, 0.6667, 0.625, 0.6233, 0.625, 0.6233, 0.5645, 0.6491, 0.5645, 0.6491, 0.5, 0.5567, 0.5, 0.5593, 0.5, 0.5, 0.5, 0.5, 0.625, 0.6233, 0.625, 0.6233, 0.625, 0.6233, 0.625, 0.6233, 0.625, 0.5, 0.625, 0.5, 0.625, 0.5591, 0.625, 0.5408, 0.625, 0.6667, 0.625, 0.6233, 0.5645, 0.6491, 0.5625, 0.6667, 0.625, 0.5833, 0.625, 0.5408, 0.625, 0.6233, 0.625, 0.6667, 0.0, 0.0, 0.0, 0.0, 0.0, 0.0, 0.0, 0.0, 0.0, 0.0, 0.0, 0.0, 0.0, 0.0, 0.5645, 0.6491, 0.5645, 0.6491, 0.5, 0.6148, 0.5, 0.6244, 0.625, 0.5, 0.625, 0.5, 0.625, 0.5572, 0.625, 0.5591, 0.5, 0.6244, 0.5, 0.6148, 0.5, 0.5633, 0.5, 0.5593, 0.625, 0.5591, 0.625, 0.5572, 0.625, 0.6086, 0.625, 0.6233, 0.625, 0.5408, 0.625, 0.5591, 0.625, 0.6233, 0.625, 0.6233, 0.5, 0.6244, 0.5, 0.6244, 0.5, 0.5593, 0.5, 0.5567, 0.5, 0.6244, 0.5, 0.6244, 0.5, 0.5567, 0.5, 0.5433, 0.625, 0.5408, 0.625, 0.5408, 0.625, 0.6233, 0.625, 0.6233, 0.625, 0.5, 0.625, 0.5, 0.625, 0.5408, 0.625, 0.5408, 0.5645, 0.6491, 0.5645, 0.6491, 0.5, 0.6244, 0.5, 0.6244, 0.5, 0.5433, 0.5, 0.5567, 0.5, 0.5, 0.5, 0.5, 0.5, 0.6244, 0.5, 0.6244, 0.5, 0.6244, 0.5, 0.6244, 0.5, 0.6244, 0.5, 0.6244, 0.5645, 0.6491, 0.5645, 0.6491, 0.625, 0.6233, 0.625, 0.6233, 0.625, 0.6233, 0.625, 0.6233, 0.5, 0.6244, 0.5, 0.6244, 0.5, 0.6244, 0.5, 0.6244, 0.5645, 0.6491, 0.5645, 0.6491, 0.5, 0.6244, 0.5, 0.6244, 0.5, 0.6244, 0.5, 0.6244, 0.5645, 0.6491, 0.5645, 0.6491, 0.5, 0.6244, 0.5, 0.6244, 0.5, 0.6244, 0.5, 0.6244, 0.625, 0.6233, 0.625, 0.6233, 0.625, 0.6233, 0.625, 0.6233, 0.5645, 0.6491, 0.5645, 0.6491, 0.625, 0.6233, 0.625, 0.6233, 0.5645, 0.6491, 0.5645, 0.6491, 0.5, 0.6154, 0.5, 0.6148, 0.625, 0.5, 0.625, 0.5, 0.625, 0.56, 0.625, 0.5572, 0.5, 0.6148, 0.5, 0.6154, 0.5, 0.5574, 0.5, 0.5633, 0.625, 0.5572, 0.625, 0.56, 0.625, 0.6099, 0.625, 0.6086, 0.5, 0.5593, 0.5, 0.5633, 0.5, 0.5, 0.5, 0.5, 0.625, 0.6233, 0.625, 0.6086, 0.5645, 0.6491, 0.5645, 0.6491, 0.5, 0.5574, 0.5, 0.5592, 0.5, 0.5, 0.5, 0.5, 0.5645, 0.6491, 0.5645, 0.6491, 0.5, 0.6081, 0.5, 0.6154, 0.625, 0.5, 0.625, 0.5, 0.625, 0.56, 0.625, 0.56, 0.5, 0.6154, 0.5, 0.6081, 0.5, 0.5592, 0.5, 0.5574, 0.5, 0.5633, 0.5, 0.5574, 0.5, 0.5, 0.5, 0.5, 0.625, 0.6086, 0.625, 0.6099, 0.5645, 0.6491, 0.5645, 0.6491, 0.625, 0.56, 0.625, 0.5408, 0.625, 0.6091, 0.625, 0.6129, 0.5, 0.6081, 0.5, 0.5976, 0.5, 0.5433, 0.5, 0.5592, 0.625, 0.6129, 0.625, 0.6091, 0.5645, 0.6491, 0.5645, 0.6491, 0.5, 0.5592, 0.5, 0.5433, 0.5, 0.5, 0.5, 0.5, 0.625, 0.6099, 0.625, 0.6129, 0.5645, 0.6491, 0.5645, 0.6491, 0.625, 0.56, 0.625, 0.56, 0.625, 0.6129, 0.625, 0.6099, 0.5937, 0.5, 0.5625, 0.5, 0.5625, 0.5078, 0.5937, 0.5243, 0.625, 0.5, 0.5937, 0.5, 0.5937, 0.5243, 0.625, 0.5408, 0.5625, 0.5, 0.5312, 0.5, 0.5312, 0.5256, 0.5625, 0.5078, 0.5312, 0.5, 0.5, 0.5, 0.5, 0.5433, 0.5312, 0.5256, 0.625, 0.5, 0.625, 0.5, 0.625, 0.5408, 0.625, 0.56, 0.5645, 0.6491, 0.5645, 0.6491, 0.5, 0.5976, 0.5, 0.6081, 0.625, 0.6091, 0.625, 0.6233, 0.5645, 0.6491, 0.5645, 0.6491, 0.5, 0.5433, 0.5, 0.5433, 0.5312, 0.5256, 0.5312, 0.5256, 0.625, 0.5408, 0.625, 0.5408, 0.625, 0.6233, 0.625, 0.6091, 0.5312, 0.5256, 0.5312, 0.5256, 0.5625, 0.5078, 0.5625, 0.5078, 0.5, 0.5976, 0.5, 0.6244, 0.5, 0.5433, 0.5, 0.5433, 0.5937, 0.5243, 0.5937, 0.5243, 0.625, 0.5408, 0.625, 0.5408, 0.5625, 0.5078, 0.5625, 0.5078, 0.5937, 0.5243, 0.5937, 0.5243, 0.5645, 0.6491, 0.5645, 0.6491, 0.5, 0.6244, 0.5, 0.5976, 0.5312, 0.5256, 0.5312, 0.5256, 0.5625, 0.5078, 0.5625, 0.5078, 0.625, 0.6233, 0.625, 0.6233, 0.5645, 0.6491, 0.5645, 0.6491, 0.5, 0.5433, 0.5, 0.5433, 0.5312, 0.5256, 0.5312, 0.5256, 0.5645, 0.6491, 0.5645, 0.6491, 0.5, 0.6244, 0.5, 0.6244, 0.5, 0.6244, 0.5, 0.6244, 0.5, 0.5433, 0.5, 0.5433, 0.5625, 0.5078, 0.5625, 0.5078, 0.5937, 0.5243, 0.5937, 0.5243, 0.625, 0.5408, 0.625, 0.5408, 0.625, 0.6233, 0.625, 0.6233, 0.5937, 0.5243, 0.5937, 0.5243, 0.625, 0.5408, 0.625, 0.5408, 0.625, 0.5408, 0.625, 0.5408, 0.625, 0.6233, 0.625, 0.6233, 0.5937, 0.5243, 0.5937, 0.5243, 0.625, 0.5408, 0.625, 0.5408, 0.5312, 0.5256, 0.5312, 0.5256, 0.5625, 0.5078, 0.5625, 0.5078, 0.625, 0.6233, 0.625, 0.6233, 0.5645, 0.6491, 0.5645, 0.6491, 0.5, 0.5433, 0.5, 0.5433, 0.5312, 0.5256, 0.5312, 0.5256, 0.5645, 0.6491, 0.5645, 0.6491, 0.5, 0.6244, 0.5, 0.6244, 0.5, 0.6244, 0.5, 0.6244, 0.5, 0.5433, 0.5, 0.5433, 0.5625, 0.5078, 0.5625, 0.5078, 0.5937, 0.5243, 0.5937, 0.5243, 0.625, 0.5408, 0.625, 0.5408, 0.625, 0.6233, 0.625, 0.6233, 0.5312, 0.5256, 0.5312, 0.5256, 0.5625, 0.5078, 0.5625, 0.5078, 0.5937, 0.5243, 0.5937, 0.5243, 0.625, 0.5408, 0.625, 0.5408, 0.625, 0.6233, 0.625, 0.6233, 0.5645, 0.6491, 0.5645, 0.6491, 0.5, 0.6244, 0.5, 0.6244, 0.5, 0.6244, 0.5, 0.6244, 0.5312, 0.5256, 0.5312, 0.5256, 0.5312, 0.5256, 0.5312, 0.5256, 0.5625, 0.5078, 0.5625, 0.5078, 0.5937, 0.5243, 0.5937, 0.5243, 0.5645, 0.6491, 0.5645, 0.6491, 0.5, 0.6244, 0.5, 0.6244, 0.625, 0.5408, 0.625, 0.5408, 0.625, 0.6233, 0.625, 0.6233, 0.5, 0.6244, 0.5, 0.6244, 0.5, 0.5433, 0.5, 0.5433, 0.5937, 0.5243, 0.5937, 0.5243, 0.625, 0.5408, 0.625, 0.5408, 0.5, 0.5433, 0.5, 0.5433, 0.5312, 0.5256, 0.5312, 0.5256, 0.5312, 0.5256, 0.5312, 0.5256, 0.5625, 0.5078, 0.5625, 0.5078, 0.5645, 0.6491, 0.5645, 0.6491, 0.5, 0.6244, 0.5, 0.6244, 0.5625, 0.5078, 0.5625, 0.5078, 0.5937, 0.5243, 0.5937, 0.5243, 0.625, 0.6233, 0.625, 0.6233, 0.5645, 0.6491, 0.5645, 0.6491, 0.625, 0.6233, 0.625, 0.6233, 0.625, 0.6233, 0.625, 0.6233, 0.5, 0.6244, 0.5, 0.6244, 0.5, 0.6244, 0.5, 0.6244, 0.5645, 0.6491, 0.5645, 0.6491, 0.5, 0.6244, 0.5, 0.6244, 0.5645, 0.6491, 0.5645, 0.6491, 0.625, 0.6233, 0.625, 0.6233, 0.625, 0.6233, 0.625, 0.6233, 0.5645, 0.6491, 0.5645, 0.6491, 0.5, 0.6244, 0.5, 0.6244, 0.5, 0.6244, 0.5, 0.6244, 0.625, 0.6233, 0.625, 0.6233, 0.625, 0.6233, 0.625, 0.6233, 0.5645, 0.6491, 0.5645, 0.6491, 0.625, 0.6233, 0.625, 0.6233, 0.5645, 0.6491, 0.5645, 0.6491, 0.5, 0.6244, 0.5, 0.6244, 0.5645, 0.6491, 0.5645, 0.6491, 0.625, 0.6233, 0.625, 0.6233, 0.625, 0.6233, 0.625, 0.6233, 0.625, 0.6233, 0.625, 0.6233, 0.5, 0.6244, 0.5, 0.6244, 0.5, 0.6244, 0.5, 0.6244, 0.5, 0.6244, 0.5, 0.6244, 0.5645, 0.6491, 0.5645, 0.6491, 0.625, 0.6233, 0.625, 0.6233, 0.5645, 0.6491, 0.5645, 0.6491, 0.5, 0.6244, 0.5, 0.6244, 0.5, 0.6244, 0.5, 0.6244, 0.625, 0.6233, 0.625, 0.6233, 0.625, 0.6233, 0.625, 0.6233, 0.625, 0.6233, 0.625, 0.6233, 0.625, 0.6233, 0.625, 0.6233, 0.5, 0.6244, 0.5, 0.6244, 0.5, 0.6244, 0.5, 0.6244, 0.625, 0.6233, 0.625, 0.6233, 0.5645, 0.6491, 0.5645, 0.6491, 0.5, 0.6244, 0.5, 0.6244, 0.5645, 0.6491, 0.5645, 0.6491, 0.5, 0.6244, 0.5, 0.6244, 0.5, 0.6244, 0.5, 0.6244, 0.625, 0.6233, 0.625, 0.6233, 0.625, 0.6233, 0.625, 0.6233, 0.5, 0.6244, 0.5, 0.6244, 0.5645, 0.6491, 0.5645, 0.6491, 0.625, 0.6233, 0.625, 0.6233, 0.5645, 0.6491, 0.5645, 0.6491, 0.625, 0.6233, 0.625, 0.6233, 0.5645, 0.6491, 0.5645, 0.6491, 0.5, 0.6244, 0.5, 0.6244, 0.5645, 0.6491, 0.5645, 0.6491, 0.625, 0.6233, 0.625, 0.6233, 0.625, 0.6233, 0.625, 0.6233, 0.5, 0.6244, 0.5, 0.6244, 0.5, 0.6244, 0.5, 0.6244, 0.5645, 0.6491, 0.5645, 0.6491, 0.625, 0.6233, 0.625, 0.6233, 0.5645, 0.6491, 0.5645, 0.6491, 0.5, 0.6244, 0.5, 0.6244, 0.5, 0.6244, 0.5, 0.6244, 0.5, 0.6244, 0.5, 0.6244, 0.625, 0.6233, 0.625, 0.6233, 0.625, 0.6233, 0.625, 0.6233, 0.5, 0.6244, 0.5, 0.6244, 0.5, 0.6244, 0.5, 0.6244, 0.5645, 0.6491, 0.5645, 0.6491, 0.5, 0.6244, 0.5, 0.6244, 0.5645, 0.6491, 0.5645, 0.6491, 0.625, 0.6233, 0.625, 0.6233, 0.625, 0.6233, 0.625, 0.6233, 0.625, 0.6233, 0.625, 0.6233, 0.5, 0.6244, 0.5, 0.6244, 0.5, 0.6244, 0.5, 0.6244, 0.625, 0.6233, 0.625, 0.6233, 0.625, 0.6233, 0.625, 0.6233, 0.5645, 0.6491, 0.5645, 0.6491, 0.625, 0.6233, 0.625, 0.6233, 0.5645, 0.6491, 0.5645, 0.6491, 0.5, 0.6244, 0.5, 0.6244, 0.5, 0.6244, 0.5, 0.6244, 0.5, 0.6244, 0.5, 0.6244, 0.5645, 0.6491, 0.5645, 0.6491, 0.5, 0.6244, 0.5, 0.6244, 0.5645, 0.6491, 0.5645, 0.6491, 0.625, 0.6233, 0.625, 0.6233, 0.625, 0.6233, 0.625, 0.6233, 0.625, 0.6233, 0.625, 0.6233, 0.625, 0.6233, 0.625, 0.6233, 0.625, 0.6233, 0.625, 0.6233, 0.5, 0.6244, 0.5, 0.6244, 0.5645, 0.6491, 0.5645, 0.6491, 0.625, 0.6233, 0.625, 0.6233, 0.5645, 0.6491, 0.5645, 0.6491, 0.5, 0.6244, 0.5, 0.6244, 0.5, 0.6244, 0.5, 0.6244, 0.5645, 0.6491, 0.5645, 0.6491, 0.625, 0.6233, 0.625, 0.6233, 0.625, 0.6233, 0.625, 0.6233, 0.625, 0.6233, 0.625, 0.6233, 0.5, 0.6244, 0.5, 0.6244, 0.5, 0.6244, 0.5, 0.6244, 0.625, 0.6233, 0.625, 0.6233, 0.5645, 0.6491, 0.5645, 0.6491, 0.625, 0.6233, 0.625, 0.6233, 0.625, 0.6233, 0.625, 0.6233, 0.5, 0.6244, 0.5, 0.6244, 0.5645, 0.6491, 0.5645, 0.6491, 0.625, 0.6233, 0.625, 0.6233, 0.5645, 0.6491, 0.5645, 0.6491, 0.5, 0.6244, 0.5, 0.6244, 0.5, 0.6244, 0.5, 0.6244, 0.5645, 0.6491, 0.5645, 0.6491, 0.5, 0.6244, 0.5, 0.6244, 0.5, 0.6244, 0.5, 0.6244, 0.5, 0.6244, 0.5, 0.6244, 0.625, 0.6233, 0.625, 0.6233, 0.625, 0.6233, 0.625, 0.6233, 0.5, 0.6244, 0.5, 0.6244, 0.5645, 0.6491, 0.5645, 0.6491, 0.625, 0.6233, 0.625, 0.6233, 0.5645, 0.6491, 0.5645, 0.6491, 0.5645, 0.6491, 0.5645, 0.6491, 0.5, 0.6244, 0.5, 0.6244, 0.5645, 0.6491, 0.5645, 0.6491, 0.5, 0.6244, 0.5, 0.6244, 0.625, 0.6233, 0.625, 0.6233, 0.5645, 0.6491, 0.5645, 0.6491, 0.5, 0.6244, 0.5, 0.6244, 0.5, 0.6244, 0.5, 0.6244, 0.5, 0.6244, 0.5, 0.6244, 0.5, 0.6244, 0.5, 0.6244, 0.5, 0.6244, 0.5, 0.6244, 0.5, 0.6244, 0.5, 0.6244, 0.5, 0.6244, 0.5, 0.6244, 0.5, 0.6244, 0.5, 0.6244, 0.5, 0.6244, 0.5, 0.6244, 0.5, 0.6244, 0.5, 0.6244, 0.5, 0.6244, 0.5, 0.6244, 0.5, 0.6244, 0.5, 0.6244, 0.5, 0.6244, 0.5, 0.6244, 0.5, 0.6244, 0.5, 0.6244, 0.5, 0.6244, 0.5, 0.6244, 0.5, 0.6244, 0.5, 0.6244, 0.5, 0.6244, 0.5, 0.6244, 0.5, 0.6244, 0.5, 0.6244, 0.5, 0.6244, 0.5, 0.6244, 0.5, 0.6244, 0.5, 0.6244, 0.5, 0.6244, 0.5, 0.6244, 0.5, 0.6244, 0.5, 0.6244, 0.5, 0.6244, 0.5, 0.6244, 0.5, 0.6244, 0.5, 0.6244, 0.625, 0.5408, 0.5937, 0.5243, 0.625, 0.6233, 0.5645, 0.6491, 0.625, 0.6233, 0.5937, 0.5243, 0.5625, 0.5078, 0.5645, 0.6491, 0.5625, 0.5078, 0.5312, 0.5256, 0.5, 0.6244, 0.5312, 0.5256, 0.5312, 0.5256, 0.5, 0.6244, 0.5, 0.6244, 0.5, 0.5433, 0.5, 0.5433, 0.5312, 0.5256, 0.5312, 0.5256, 0.5, 0.6244, 0.5, 0.6244, 0.5, 0.5433, 0.5, 0.5433, 0.5, 0.5433, 0.5, 0.6244, 0.5312, 0.5256, 0.5, 0.6244, 0.5, 0.6244, 0.5, 0.5433, 0.5, 0.5433, 0.5, 0.5433, 0.5, 0.5433, 0.5312, 0.5256, 0.5312, 0.5256, 0.0, 0.0, 0.0, 0.0, 0.0, 0.0, 0.0, 0.0, 0.5, 0.5433, 0.5, 0.5433, 0.5312, 0.5256, 0.5312, 0.5256, 0.5, 0.5433, 0.5, 0.5433, 0.5312, 0.5256, 0.5312, 0.5256, 0.5, 0.6244, 0.5, 0.6244, 0.5, 0.5433, 0.5, 0.5433, 0.5, 0.6244, 0.5, 0.6244, 0.5, 0.5433, 0.5, 0.5433, 0.5312, 0.5256, 0.5312, 0.5256, 0.5, 0.6244, 0.5, 0.6244, 0.5312, 0.5256, 0.5312, 0.5256, 0.5, 0.6244, 0.5, 0.6244, 0.5312, 0.5256, 0.5312, 0.5256, 0.5312, 0.5256, 0.5312, 0.5256, 0.5312, 0.5256, 0.5312, 0.5256, 0.5312, 0.5256, 0.5312, 0.5256, 0.5, 0.6244, 0.5, 0.6244, 0.5, 0.6244, 0.5, 0.6244, 0.5, 0.6244, 0.5, 0.6244, 0.5, 0.6244, 0.5, 0.6244, 0.625, 0.6233, 0.625, 0.6233, 0.5645, 0.6491, 0.5645, 0.6491, 0.5625, 0.5078, 0.5625, 0.5078, 0.5937, 0.5243, 0.5937, 0.5243, 0.5645, 0.6491, 0.5645, 0.6491, 0.5, 0.6244, 0.5, 0.6244, 0.5312, 0.5256, 0.5312, 0.5256, 0.5625, 0.5078, 0.5625, 0.5078, 0.5, 0.5433, 0.5, 0.5433, 0.5312, 0.5256, 0.5312, 0.5256, 0.5937, 0.5243, 0.5937, 0.5243, 0.625, 0.5408, 0.625, 0.5408, 0.5, 0.6244, 0.5, 0.6244, 0.5, 0.5433, 0.5, 0.5433, 0.625, 0.5408, 0.625, 0.5408, 0.625, 0.6233, 0.625, 0.6233])
me_sphere_002.use_mirror_x = True
me_sphere_002.update()
arm_skeleton = bpy.data.armatures.new('Skeleton')  # bones are not reproduced

# ---- objects
ob_floor = bpy.data.objects.new('Floor', me_cube)
ob_mesh = bpy.data.objects.new('Mesh', me_sphere_002)
ob_character = bpy.data.objects.new('Character', arm_skeleton)
ob_empty = bpy.data.objects.new('Empty', None)

# ---- transforms, parenting, visibility, modifiers, constraints
ob_floor.location = (0.0, 0.0, -3.372)
ob_floor.scale = (1.0, 22.33, 1.0)
ob_mesh.parent = ob_character
ob_mesh.location = (2.481e-17, 0.001832, 2.041)
ob_mesh.rotation_euler = (-1.344e-07, 1.571, 0.0)
ob_mesh.scale = (0.3355, 0.3355, 0.3355)
ob_mesh.use_mesh_mirror_x = True
_vg = ob_mesh.vertex_groups.new(name='Spine')
for _i, _w in zip([107, 115, 116, 133, 134, 135, 136, 137, 138, 139, 140, 141, 142, 143, 144, 145, 146, 147, 148, 149, 150, 151, 152, 153, 154, 157, 158, 159, 161, 162, 163, 401, 407, 408, 422, 423, 424, 425, 426, 427, 428, 429, 430, 431, 432, 433, 434, 435, 436, 438, 439, 441], [0.133, 0.8221, 0.7532, 0.1363, 0.1352, 0.1283, 0.5745, 0.7613, 0.1089, 0.08183, 0.06272, 0.8654, 0.7131, 0.7087, 0.7506, 0.7932, 0.8631, 0.3367, 0.247, 0.2651, 0.4456, 0.1245, 0.1718, 0.4179, 0.08067, 0.05455, 0.0369, 0.09637, 0.0007946, 0.1021, 0.06532, 0.133, 0.8221, 0.7532, 0.1363, 0.1283, 0.5745, 0.7613, 0.1089, 0.08183, 0.7131, 0.7087, 0.7506, 0.3367, 0.247, 0.2651, 0.1245, 0.1718, 0.08067, 0.05455, 0.0369, 0.06532]): _vg.add([_i], _w, 'REPLACE')
_vg = ob_mesh.vertex_groups.new(name='Chest')
for _i, _w in zip([104, 106, 107, 109, 110, 111, 112, 113, 114, 115, 116, 117, 118, 119, 120, 121, 122, 123, 130, 133, 134, 135, 136, 138, 139, 140, 141, 142, 143, 144, 145, 147, 148, 149, 150, 400, 401, 403, 404, 405, 406, 407, 408, 409, 410, 411, 412, 419, 422, 423, 424, 426, 427, 428, 429, 430, 431, 432, 433], [0.01697, 0.05361, 0.6714, 0.07383, 0.1514, 0.08806, 0.2003, 0.516, 0.1566, 0.1057, 0.1234, 0.1764, 0.6511, 0.8124, 0.1218, 0.06394, 0.5751, 0.2142, 0.004523, 0.7033, 0.742, 0.6789, 0.01188, 0.7371, 0.8523, 0.9026, 0.0901, 0.1252, 0.1212, 0.1105, 0.09993, 0.01401, 0.01134, 0.007289, 0.00475, 0.0536, 0.6714, 0.07396, 0.08805, 0.2003, 0.1566, 0.1057, 0.1234, 0.1764, 0.6511, 0.06387, 0.2142, 0.004522, 0.7033, 0.6789, 0.01188, 0.7371, 0.8523, 0.1252, 0.1212, 0.1105, 0.01401, 0.01134, 0.007289]): _vg.add([_i], _w, 'REPLACE')
_vg = ob_mesh.vertex_groups.new(name='Shoulder L')
for _i, _w in zip([15, 16, 21, 25, 26, 95, 96, 98, 99, 100, 102, 103, 104, 105, 106, 107, 108, 109, 110, 111, 112, 113, 114, 117, 118, 119, 120, 121, 122, 123, 124, 125, 126, 127, 128, 129, 130, 131, 132, 133, 134, 135, 138, 139, 398, 405, 411], [0.03937, 0.00573, 0.08489, 0.056, 0.01572, 0.2095, 0.1141, 0.2612, 0.2193, 0.1225, 0.7632, 0.5309, 0.1283, 0.7321, 0.7482, 0.1381, 0.7774, 0.6052, 0.09711, 0.7247, 0.6482, 0.1689, 0.6058, 0.6429, 0.2519, 0.06087, 0.1784, 0.6813, 0.1143, 0.6343, 0.7743, 0.09738, 0.1179, 0.1195, 0.1012, 0.09291, 0.1266, 0.1202, 0.1092, 0.1101, 0.04343, 0.1282, 0.1021, 0.02334, 0.01592, 0.03296, 0.03709]): _vg.add([_i], _w, 'REPLACE')
_vg = ob_mesh.vertex_groups.new(name='Upper Arm L')
for _i, _w in zip([95, 98, 99, 102, 103, 105, 106, 107, 108, 111, 112, 114, 117, 118, 121, 123, 124, 125, 126, 127, 128, 129, 130, 131, 132, 135, 138, 203, 204, 205, 206, 207, 208, 209, 210, 211, 212, 213, 214, 215, 216, 217, 218], [0.008166, 0.03767, 0.005616, 0.1245, 5.693e-05, 0.1643, 0.1668, 0.007972, 0.1246, 0.1539, 0.02181, 0.2006, 0.1506, 0.01931, 0.01394, 0.01825, 0.1607, 0.8891, 0.8649, 0.8506, 0.8852, 0.8946, 0.8386, 0.8589, 0.8793, 0.02418, 0.00195, 0.9897, 0.9872, 0.9852, 0.9892, 0.9891, 0.9842, 0.9856, 0.9874, 0.9705, 0.9696, 0.9684, 0.9708, 0.9687, 0.9674, 0.9665, 0.9668]): _vg.add([_i], _w, 'REPLACE')
_vg = ob_mesh.vertex_groups.new(name='Lower Arm L')
for _i, _w in zip([211, 212, 213, 214, 215, 216, 217, 218, 219, 220, 221, 222, 223, 224, 225, 226, 227, 228, 229, 230, 231, 232, 233, 234, 239, 240, 241, 242], [0.008228, 0.009775, 0.01216, 0.007567, 0.01176, 0.01415, 0.0159, 0.01538, 0.9764, 0.9769, 0.98, 0.9759, 0.9763, 0.9816, 0.9803, 0.9779, 0.9872, 0.9591, 0.9663, 0.9689, 0.9848, 0.981, 0.9801, 0.9794, 0.01811, 0.007599, 0.02271, 0.033]): _vg.add([_i], _w, 'REPLACE')
_vg = ob_mesh.vertex_groups.new(name='Wrist L')
for _i, _w in zip([235, 237, 238, 239, 240, 241, 242, 243, 246, 247, 248, 249, 250], [0.8699, 0.01506, 0.06575, 0.8974, 0.8404, 0.885, 0.8699, 0.0123, 0.002076, 0.08085, 0.05971, 0.08865, 0.08873]): _vg.add([_i], _w, 'REPLACE')
_vg = ob_mesh.vertex_groups.new(name='Palm L')
for _i, _w in zip([235, 239, 240, 241, 242, 243, 244, 245, 246, 247, 248, 249, 250, 255, 256, 257, 258, 259], [0.01677, 0.05401, 0.0327, 0.05894, 0.07407, 0.9056, 0.09014, 0.1644, 0.1646, 0.8396, 0.8205, 0.8172, 0.8139, 0.004291, 0.04422, 0.008829, 0.051, 0.05809]): _vg.add([_i], _w, 'REPLACE')
_vg = ob_mesh.vertex_groups.new(name='Finger L')
for _i, _w in zip([243, 244, 245, 246, 247, 248, 249, 250, 251, 252, 253, 254, 255, 256, 257, 258, 259, 260, 261, 262, 263, 264, 265, 266, 267, 268, 269, 270, 271, 272, 273, 274, 275], [0.00454, 0.116, 0.07165, 0.0634, 0.06908, 0.05305, 0.07867, 0.08703, 1.0, 0.9784, 0.8743, 0.8891, 0.895, 0.9469, 0.9612, 0.9417, 0.9343, 0.9987, 0.9898, 0.9906, 0.9924, 0.9976, 0.9974, 0.9965, 0.9962, 1.0, 1.0, 1.0, 1.0, 1.0, 1.0, 1.0, 1.0]): _vg.add([_i], _w, 'REPLACE')
_vg = ob_mesh.vertex_groups.new(name='Thumb L')
for _i, _w in zip([235, 236, 237, 238, 240, 243, 244, 245, 246, 248, 253, 254, 255, 276, 277, 278, 279, 280, 281, 287], [0.06365, 0.5472, 0.9173, 0.833, 0.08239, 0.006348, 0.5078, 0.5948, 0.5954, 0.05112, 0.0682, 0.06082, 0.05518, 0.08312, 0.1444, 0.08151, 0.1042, 0.04098, 0.1133, 0.003621]): _vg.add([_i], _w, 'REPLACE')
_vg = ob_mesh.vertex_groups.new(name='Thumb 2 L')
for _i, _w in zip([236, 237, 238, 244, 245, 246, 253, 276, 277, 278, 279, 280, 281, 282, 283, 284, 285, 286, 287], [0.4301, 0.03151, 0.0798, 0.2736, 0.1516, 0.1489, 0.01405, 0.91, 0.8434, 0.9063, 0.853, 0.9393, 0.8429, 0.9837, 0.9823, 0.9734, 0.9743, 0.9857, 0.9632]): _vg.add([_i], _w, 'REPLACE')
_vg = ob_mesh.vertex_groups.new(name='Lower Neck')
for _i, _w in zip([7, 8, 9, 10, 13, 14, 15, 16, 17, 19, 20, 21, 23, 24, 25, 26, 27, 29, 30, 31, 32, 33, 37, 95, 96, 97, 98, 99, 100, 101, 102, 103, 104, 105, 108, 109, 110, 112, 113, 119, 120, 121, 122, 123, 319, 320, 324, 325, 326, 328, 329, 330, 333, 334, 335, 338, 339, 340, 392, 393, 394, 395, 396, 397, 398, 399, 402, 403, 405, 411, 412], [0.006827, 0.0257, 0.04026, 0.04213, 0.008312, 0.04916, 0.1326, 0.1419, 0.1395, 0.0159, 0.06067, 0.1576, 0.01202, 0.05833, 0.1595, 0.2085, 0.205, 0.001561, 0.04012, 0.05279, 0.05301, 0.05056, 0.0003595, 0.4578, 0.434, 0.4803, 0.3865, 0.4976, 0.6499, 0.8223, 0.06847, 0.2334, 0.5287, 0.05806, 0.05555, 0.2192, 0.585, 0.02506, 0.09085, 0.01709, 0.4457, 0.1282, 0.1576, 0.074, 0.01926, 0.03774, 0.03309, 0.1168, 0.138, 0.0005119, 0.04317, 0.106, 0.0273, 0.09508, 0.175, 0.01084, 0.03211, 0.04297, 0.3909, 0.4251, 0.2455, 0.2033, 0.5388, 0.05499, 0.2286, 0.02209, 0.01036, 0.1734, 0.02431, 0.1267, 0.06222]): _vg.add([_i], _w, 'REPLACE')
_vg = ob_mesh.vertex_groups.new(name='Upper Neck')
for _i, _w in zip([0, 1, 2, 3, 4, 5, 6, 7, 8, 9, 10, 11, 12, 13, 14, 15, 16, 17, 18, 19, 20, 21, 22, 23, 24, 25, 26, 27, 28, 29, 30, 31, 32, 33, 34, 35, 36, 37, 38, 39, 40, 41, 42, 43, 44, 45, 46, 47, 48, 49, 50, 51, 94, 95, 96, 97, 98, 99, 100, 101, 103, 104, 105, 109, 110, 120, 121, 312, 313, 314, 315, 316, 317, 318, 319, 320, 322, 323, 324, 325, 326, 327, 328, 329, 330, 331, 332, 333, 334, 335, 336, 337, 338, 339, 340, 341, 342, 343, 344, 345, 346, 347, 348, 349, 350, 352, 353, 354, 355, 391, 392, 393, 394, 395, 396, 398, 399, 403, 411], [0.002142, 0.002371, 0.001202, 0.000836, 0.0007602, 0.01436, 0.02538, 0.03596, 0.05022, 0.0523, 0.05254, 0.001423, 0.0276, 0.05352, 0.07946, 0.1698, 0.1503, 0.1442, 0.03885, 0.07006, 0.1236, 0.4002, 0.04407, 0.08154, 0.1737, 0.5572, 0.596, 0.6165, 0.0407, 0.08473, 0.2152, 0.3836, 0.4243, 0.4355, 0.02941, 0.06478, 0.1301, 0.1682, 0.176, 0.1775, 0.01449, 0.03049, 0.05814, 0.06623, 0.06774, 0.06784, 0.001381, 0.002503, 0.007404, 0.008997, 0.008408, 0.007794, 0.001849, 0.1801, 0.3147, 0.4006, 0.199, 0.1672, 0.1445, 0.09196, 0.1112, 0.1373, 0.001666, 0.03753, 0.02552, 0.03386, 0.01359, 0.0009403, 0.001714, 0.001247, 0.0009987, 0.01312, 0.02495, 0.03637, 0.05088, 0.05308, 0.02626, 0.05343, 0.08069, 0.1771, 0.157, 0.03724, 0.06985, 0.1254, 0.4158, 0.04209, 0.0808, 0.1746, 0.5769, 0.6112, 0.03842, 0.08354, 0.2159, 0.3879, 0.4272, 0.02701, 0.06342, 0.1293, 0.168, 0.1759, 0.01218, 0.02796, 0.05704, 0.06541, 0.06729, 0.0004323, 0.005606, 0.007648, 0.00768, 0.001595, 0.2028, 0.3495, 0.2085, 0.161, 0.159, 0.1222, 0.003572, 0.04112, 0.01866]): _vg.add([_i], _w, 'REPLACE')
_vg = ob_mesh.vertex_groups.new(name='Head')
for _i, _w in zip([0, 1, 2, 3, 4, 5, 6, 7, 8, 9, 10, 11, 12, 13, 14, 15, 16, 17, 18, 19, 20, 21, 22, 23, 24, 25, 26, 27, 28, 29, 30, 31, 32, 33, 34, 35, 36, 37, 38, 39, 40, 41, 42, 43, 44, 45, 46, 47, 48, 49, 50, 51, 52, 53, 54, 55, 56, 57, 58, 59, 60, 61, 62, 63, 64, 65, 66, 67, 68, 69, 70, 71, 72, 73, 74, 75, 76, 77, 78, 79, 80, 81, 82, 83, 84, 85, 86, 87, 88, 89, 90, 91, 92, 93, 94, 95, 96, 97, 98, 99, 100, 103, 104, 312, 313, 314, 315, 316, 317, 318, 319, 320, 321, 322, 323, 324, 325, 326, 327, 328, 329, 330, 331, 332, 333, 334, 335, 336, 337, 338, 339, 340, 341, 342, 343, 344, 345, 346, 347, 348, 349, 350, 351, 352, 353, 354, 355, 356, 357, 358, 359, 360, 361, 362, 363, 364, 365, 366, 367, 368, 369, 370, 371, 372, 373, 374, 375, 376, 377, 378, 379, 380, 381, 382, 383, 384, 385, 386, 387, 388, 389, 390, 391, 392, 393, 394, 395, 396, 398, 426, 427], [0.5971, 0.9523, 0.9584, 0.9489, 0.9482, 0.5726, 0.9313, 0.9175, 0.9193, 0.9777, 0.9791, 0.5961, 0.6564, 0.8379, 0.8495, 0.6987, 0.7306, 0.7521, 0.6242, 0.5466, 0.7852, 0.4449, 0.5921, 0.68, 0.7474, 0.2129, 0.1469, 0.1429, 0.5923, 0.5164, 0.7688, 0.5873, 0.557, 0.5013, 0.5979, 0.3622, 0.8077, 0.7229, 0.7212, 0.8202, 0.5915, 0.3935, 0.53, 0.6964, 0.3764, 0.5817, 0.5878, 0.7318, 0.3255, 0.5881, 0.3568, 0.3596, 0.5915, 0.3935, 0.3515, 0.3537, 0.4227, 0.4017, 0.5979, 0.3622, 0.3767, 0.3645, 0.602, 0.602, 0.5923, 0.5164, 0.3918, 0.7775, 0.9972, 0.9982, 0.5921, 0.68, 0.7474, 0.9949, 0.9974, 0.9983, 0.6242, 0.5466, 0.9878, 0.9916, 0.994, 0.9949, 0.6564, 0.8379, 0.8495, 0.9844, 0.9864, 0.9873, 0.5726, 0.967, 0.9696, 0.9193, 0.9777, 0.9791, 0.9506, 0.1108, 0.1114, 0.06712, 0.09575, 0.06753, 0.03712, 0.02879, 0.008388, 0.5811, 0.954, 0.9502, 0.9487, 0.5859, 0.731, 0.9194, 0.9726, 0.9762, 0.6248, 0.6274, 0.5922, 0.9857, 0.6467, 0.7008, 0.5782, 0.6718, 0.7617, 0.3309, 0.5942, 0.5991, 0.9347, 0.2033, 0.1423, 0.5656, 0.5337, 0.7247, 0.5472, 0.5088, 0.5727, 0.5543, 0.725, 0.5433, 0.7798, 0.5782, 0.5915, 0.5638, 0.3429, 0.5835, 0.6146, 0.5858, 0.5837, 0.3862, 0.5852, 0.5782, 0.5915, 0.5943, 0.6332, 0.5968, 0.5727, 0.5543, 0.959, 0.4559, 0.6018, 0.5656, 0.5337, 0.9047, 0.627, 0.9954, 0.5942, 0.5991, 0.9347, 0.915, 0.9976, 0.5782, 0.6718, 0.7617, 0.9921, 0.9942, 0.6274, 0.5922, 0.9857, 0.9858, 0.9867, 0.5859, 0.731, 0.9707, 0.9726, 0.9762, 0.9519, 0.1056, 0.09332, 0.08906, 0.05839, 0.03928, 0.01769, 0.0, 0.0]): _vg.add([_i], _w, 'REPLACE')
_vg = ob_mesh.vertex_groups.new(name='Shoulder R')
for _i, _w in zip([101, 103, 104, 110, 112, 113, 119, 120, 121, 122, 134, 325, 326, 329, 330, 333, 334, 335, 338, 392, 393, 394, 395, 396, 397, 398, 399, 400, 401, 402, 403, 404, 405, 406, 409, 410, 411, 412, 413, 414, 415, 416, 417, 418, 419, 420, 421, 422, 423, 426, 427], [0.005902, 0.01764, 0.129, 0.108, 0.0331, 0.1691, 0.0622, 0.1787, 0.03758, 0.119, 0.04349, 0.05344, 0.006074, 0.01789, 0.1293, 0.02885, 0.1123, 0.05821, 0.0007039, 0.2599, 0.1112, 0.4021, 0.5349, 0.2177, 0.7749, 0.5318, 0.7544, 0.7544, 0.1382, 0.8043, 0.6518, 0.7252, 0.6485, 0.6064, 0.6445, 0.255, 0.6818, 0.6468, 0.7765, 0.1002, 0.1191, 0.12, 0.104, 0.09428, 0.1268, 0.1204, 0.1097, 0.1102, 0.1284, 0.1024, 0.024]): _vg.add([_i], _w, 'REPLACE')
_vg = ob_mesh.vertex_groups.new(name='Upper Arm R')
for _i, _w in zip([392, 394, 397, 399, 400, 401, 402, 404, 405, 406, 409, 410, 411, 412, 413, 414, 415, 416, 417, 418, 419, 420, 421, 423, 426, 481, 482, 483, 484, 485, 486, 487, 488, 489, 490, 491, 492, 493, 494, 495, 496], [0.009078, 0.03554, 0.1246, 0.1641, 0.1668, 0.007969, 0.1243, 0.1539, 0.02178, 0.2006, 0.1506, 0.01927, 0.01378, 0.0181, 0.1607, 0.889, 0.8649, 0.8506, 0.8852, 0.8946, 0.8386, 0.8589, 0.8793, 0.02418, 0.001946, 0.9897, 0.9872, 0.9852, 0.9892, 0.9891, 0.9842, 0.9856, 0.9874, 0.9705, 0.9696, 0.9684, 0.9708, 0.9687, 0.9674, 0.9665, 0.9668]): _vg.add([_i], _w, 'REPLACE')
_vg = ob_mesh.vertex_groups.new(name='Lower Arm R')
for _i, _w in zip([489, 490, 491, 492, 493, 494, 495, 496, 497, 498, 499, 500, 501, 502, 503, 504, 505, 506, 507, 508, 509, 510, 511, 512, 517, 518, 519, 520], [0.008227, 0.009775, 0.01216, 0.007567, 0.01176, 0.01415, 0.0159, 0.01538, 0.9764, 0.9769, 0.98, 0.9759, 0.9763, 0.9816, 0.9803, 0.9779, 0.9872, 0.9591, 0.9663, 0.9689, 0.9848, 0.981, 0.9801, 0.9794, 0.0181, 0.0076, 0.02271, 0.033]): _vg.add([_i], _w, 'REPLACE')
_vg = ob_mesh.vertex_groups.new(name='Wrist R')
for _i, _w in zip([513, 515, 516, 517, 518, 519, 520, 521, 524, 525, 526, 527, 528], [0.8699, 0.01506, 0.06575, 0.8974, 0.8404, 0.885, 0.8699, 0.0123, 0.002075, 0.08085, 0.05971, 0.08865, 0.08873]): _vg.add([_i], _w, 'REPLACE')
_vg = ob_mesh.vertex_groups.new(name='Palm R')
for _i, _w in zip([513, 517, 518, 519, 520, 521, 522, 523, 524, 525, 526, 527, 528, 533, 534, 535, 536, 537], [0.01677, 0.05401, 0.0327, 0.05894, 0.07407, 0.9056, 0.09014, 0.1644, 0.1646, 0.8396, 0.8205, 0.8172, 0.8139, 0.004291, 0.04422, 0.008832, 0.051, 0.05809]): _vg.add([_i], _w, 'REPLACE')
_vg = ob_mesh.vertex_groups.new(name='Finger R')
for _i, _w in zip([521, 522, 523, 524, 525, 526, 527, 528, 529, 530, 531, 532, 533, 534, 535, 536, 537, 538, 539, 540, 541, 542, 543, 544, 545, 546, 547, 548, 549, 550, 551, 552, 553], [0.00454, 0.116, 0.07165, 0.0634, 0.06908, 0.05305, 0.07867, 0.08703, 1.0, 0.9784, 0.8743, 0.8891, 0.895, 0.9469, 0.9612, 0.9417, 0.9343, 0.9987, 0.9898, 0.9906, 0.9924, 0.9976, 0.9974, 0.9965, 0.9962, 1.0, 1.0, 1.0, 1.0, 1.0, 1.0, 1.0, 1.0]): _vg.add([_i], _w, 'REPLACE')
_vg = ob_mesh.vertex_groups.new(name='Thumb R')
for _i, _w in zip([513, 514, 515, 516, 518, 521, 522, 523, 524, 526, 531, 532, 533, 554, 555, 556, 557, 558, 559, 565], [0.06365, 0.5472, 0.9173, 0.833, 0.08239, 0.006347, 0.5078, 0.5948, 0.5954, 0.05112, 0.0682, 0.06083, 0.05518, 0.08312, 0.1444, 0.08151, 0.1042, 0.04098, 0.1133, 0.003619]): _vg.add([_i], _w, 'REPLACE')
_vg = ob_mesh.vertex_groups.new(name='Thumb 2 R')
for _i, _w in zip([514, 515, 516, 522, 523, 524, 531, 554, 555, 556, 557, 558, 559, 560, 561, 562, 563, 564, 565], [0.4301, 0.03152, 0.0798, 0.2736, 0.1516, 0.1489, 0.01405, 0.91, 0.8434, 0.9063, 0.853, 0.9393, 0.8429, 0.9837, 0.9823, 0.9734, 0.9743, 0.9857, 0.9632]): _vg.add([_i], _w, 'REPLACE')
_vg = ob_mesh.vertex_groups.new(name='Upper Leg L')
for _i, _w in zip([115, 116, 136, 137, 142, 143, 144, 145, 146, 147, 148, 149, 150, 151, 152, 153, 154, 155, 156, 157, 158, 159, 160, 161, 162, 163, 164, 165, 166, 167, 168, 169, 170, 171, 172, 173, 174, 175, 176, 177, 178, 179, 180, 181, 182, 183, 184, 187, 432, 433, 435, 437, 439, 440, 441], [0.03492, 0.0884, 0.3741, 0.1888, 0.1277, 0.1392, 0.1075, 0.05072, 0.06002, 0.6111, 0.6911, 0.6231, 0.2625, 0.8508, 0.7623, 0.2884, 0.9015, 0.8005, 0.4879, 0.9247, 0.9045, 0.4483, 0.8809, 0.4864, 0.448, 0.8112, 0.9803, 0.973, 0.9858, 0.9846, 0.9898, 0.9911, 0.99, 0.9768, 0.9449, 0.9465, 0.9512, 0.9699, 0.9628, 0.9737, 0.9774, 0.9568, 0.04865, 0.05198, 0.02902, 0.01348, 0.003416, 0.04034, 0.002346, 0.08018, 0.06016, 0.1827, 0.0442, 0.1049, 0.1216]): _vg.add([_i], _w, 'REPLACE')
_vg = ob_mesh.vertex_groups.new(name='Lower Leg L')
for _i, _w in zip([172, 173, 174, 175, 176, 177, 179, 180, 181, 182, 183, 184, 185, 186, 187, 188, 189, 190, 191, 194, 195, 196, 197, 198, 199, 200, 201, 202, 304, 305, 306, 307, 308, 309, 310, 311], [0.0543, 0.05239, 0.04649, 0.009189, 0.02378, 0.002165, 0.03476, 0.9501, 0.9475, 0.9598, 0.9678, 0.9728, 0.9825, 0.9801, 0.9543, 0.1138, 0.1665, 0.04094, 0.0534, 0.1217, 0.4472, 0.01625, 0.04566, 0.01765, 0.1314, 0.1144, 0.4774, 0.4144, 0.9794, 0.9718, 0.9766, 0.974, 0.9758, 0.9768, 0.9803, 0.9731]): _vg.add([_i], _w, 'REPLACE')
_vg = ob_mesh.vertex_groups.new(name='Ankle L')
for _i, _w in zip([188, 189, 190, 191, 192, 193, 194, 195, 196, 197, 198, 199, 200, 201, 202, 295, 297, 298, 300, 302, 305, 311], [0.7992, 0.7697, 0.7836, 0.781, 0.5095, 0.5086, 0.793, 0.5472, 0.8971, 0.8811, 0.8949, 0.8469, 0.8681, 0.5186, 0.5791, 0.1109, 0.04511, 0.07749, 0.1154, 0.1024, 0.001953, 0.0008341]): _vg.add([_i], _w, 'REPLACE')
_vg = ob_mesh.vertex_groups.new(name='Foot L')
for _i, _w in zip([188, 189, 190, 191, 192, 193, 194, 196, 197, 198, 288, 289, 290, 291, 292, 293, 294, 295, 296, 297, 298, 299, 300, 301, 302, 303], [0.08698, 0.06373, 0.171, 0.1656, 0.4841, 0.4847, 0.08532, 0.06973, 0.0711, 0.07122, 0.9978, 0.9993, 0.9991, 0.997, 0.9989, 0.9955, 0.9855, 0.8848, 0.9939, 0.9519, 0.9212, 0.9861, 0.8805, 0.9808, 0.8924, 0.9896]): _vg.add([_i], _w, 'REPLACE')
_vg = ob_mesh.vertex_groups.new(name='Upper Leg R')
for _i, _w in zip([145, 146, 148, 149, 150, 152, 153, 155, 156, 158, 159, 160, 161, 162, 163, 407, 408, 424, 425, 428, 429, 430, 431, 432, 433, 434, 435, 436, 437, 438, 439, 440, 441, 442, 443, 444, 445, 446, 447, 448, 449, 450, 451, 452, 453, 454, 455, 456, 457, 458, 459, 460, 461, 462, 465], [0.05072, 0.06002, 0.002346, 0.08018, 0.2625, 0.06016, 0.2884, 0.1827, 0.4879, 0.0442, 0.4483, 0.1049, 0.4864, 0.448, 0.1216, 0.03492, 0.0884, 0.3741, 0.1888, 0.1277, 0.1392, 0.1075, 0.6111, 0.6911, 0.6231, 0.8508, 0.7623, 0.9015, 0.8005, 0.9247, 0.9045, 0.8809, 0.8112, 0.9803, 0.973, 0.9858, 0.9846, 0.9898, 0.9911, 0.99, 0.9768, 0.9449, 0.9465, 0.9512, 0.9699, 0.9628, 0.9737, 0.9774, 0.9568, 0.04865, 0.05198, 0.02902, 0.01348, 0.003415, 0.04034]): _vg.add([_i], _w, 'REPLACE')
_vg = ob_mesh.vertex_groups.new(name='Lower Leg R')
for _i, _w in zip([450, 451, 452, 453, 454, 455, 457, 458, 459, 460, 461, 462, 463, 464, 465, 466, 467, 468, 469, 472, 473, 474, 475, 476, 477, 478, 479, 480, 582, 583, 584, 585, 586, 587, 588, 589], [0.0543, 0.05239, 0.04649, 0.00919, 0.02378, 0.002165, 0.03476, 0.9501, 0.9475, 0.9598, 0.9678, 0.9728, 0.9825, 0.9801, 0.9543, 0.1138, 0.1665, 0.04094, 0.0534, 0.1217, 0.4472, 0.01625, 0.04566, 0.01765, 0.1314, 0.1144, 0.4774, 0.4144, 0.9794, 0.9718, 0.9766, 0.974, 0.9758, 0.9768, 0.9803, 0.9731]): _vg.add([_i], _w, 'REPLACE')
_vg = ob_mesh.vertex_groups.new(name='Ankle R')
for _i, _w in zip([466, 467, 468, 469, 470, 471, 472, 473, 474, 475, 476, 477, 478, 479, 480, 573, 575, 576, 578, 580, 583, 589], [0.7992, 0.7697, 0.7836, 0.781, 0.5095, 0.5086, 0.793, 0.5472, 0.8971, 0.8811, 0.895, 0.8469, 0.8681, 0.5186, 0.5791, 0.1109, 0.04511, 0.07749, 0.1154, 0.1024, 0.001952, 0.0008334]): _vg.add([_i], _w, 'REPLACE')
_vg = ob_mesh.vertex_groups.new(name='Foot R')
for _i, _w in zip([466, 467, 468, 469, 470, 471, 472, 474, 475, 476, 566, 567, 568, 569, 570, 571, 572, 573, 574, 575, 576, 577, 578, 579, 580, 581], [0.08698, 0.06373, 0.171, 0.1656, 0.4841, 0.4847, 0.08532, 0.06973, 0.0711, 0.07121, 0.9978, 0.9993, 0.9991, 0.997, 0.9989, 0.9955, 0.9855, 0.8848, 0.9939, 0.9519, 0.9212, 0.9861, 0.8805, 0.9808, 0.8924, 0.9896]): _vg.add([_i], _w, 'REPLACE')
_m = ob_mesh.modifiers.new('Subdivision', 'SUBSURF')
_m.levels = 2
_m = ob_mesh.modifiers.new('Armature', 'ARMATURE')
_m.object = ob_character
ob_character.location = (0.0, 0.0, 0.0)
ob_character.show_in_front = True
ob_empty.location = (1.619e-16, -0.7716, -0.2968)
ob_empty.rotation_euler = (1.571, -0.0, 1.571)
ob_empty.scale = (-2.484, 2.314, 1.792)
ob_empty.empty_display_type = 'IMAGE'
ob_empty.empty_display_size = 5.0

# ---- collection membership
scene.collection.objects.link(ob_floor)
col_collection.objects.link(ob_mesh)
col_collection.objects.link(ob_character)
col_collection.objects.link(ob_empty)

# ---- scene / render settings (as saved in the file)
scene.frame_start = 3; scene.frame_end = 36; scene.frame_set(27)
scene.render.engine = 'BLENDER_EEVEE_NEXT'
scene.cycles.sampling_pattern = 'TABULATED_SOBOL'
scene.eevee.ray_tracing_options.trace_max_roughness = 0.0
bpy.context.view_layer.update()

# ---- added for rendering (the .blend has no active camera and no usable light): camera, sun
cam_auto = bpy.data.cameras.new('AutoCamera')
cam_auto.lens = 50.0
cam_auto.sensor_width = 36.0
cam_auto.clip_end = 1000.0
ob_auto_camera = bpy.data.objects.new('AutoCamera', cam_auto)
scene.collection.objects.link(ob_auto_camera)
ob_auto_camera.location = (41.8036, -50.1643, 32.3115)
ob_auto_camera.rotation_euler = (1.09748, -7.21219e-08, 0.694738)
scene.camera = ob_auto_camera
light_auto_sun = bpy.data.lights.new('AutoSun', 'SUN')
light_auto_sun.energy = 3.0
light_auto_sun.angle = 0.0523599
ob_auto_sun = bpy.data.objects.new('AutoSun', light_auto_sun)
scene.collection.objects.link(ob_auto_sun)
ob_auto_sun.rotation_euler = (0.872665, 0.174533, 0.523599)
bpy.context.view_layer.update()
